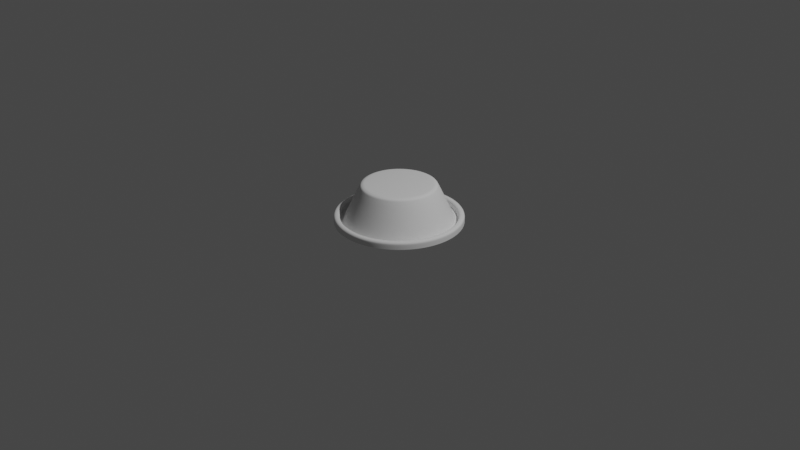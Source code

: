 # Source: fortnite-button-2.blend  (saved by Blender 2.83.20; exported with 4.5.12 LTS)
import bpy
from mathutils import Matrix  # noqa: F401  (used for matrix-valued properties, if any)

bpy.ops.wm.read_factory_settings(use_empty=True)
scene = bpy.context.scene
scene.name = 'Scene'

# ---- collections
col_collection = bpy.data.collections.new('Collection'); scene.collection.children.link(col_collection)

# ---- world
world_world = bpy.data.worlds.new('World'); scene.world = world_world
world_world.use_nodes = True; world_world.node_tree.nodes.clear()
_N = world_world.node_tree.nodes; _L = world_world.node_tree.links
n0 = _N.new('ShaderNodeOutputWorld'); n0.name = 'World Output'; n0.location = (300, 300)
n1 = _N.new('ShaderNodeBackground'); n1.name = 'Background'; n1.location = (10, 300)
n1.inputs[0].default_value = (0.05088, 0.05088, 0.05088, 1.0)
_L.new(n1.outputs[0], n0.inputs[0])
n0.is_active_output = True
world_world.color = (0.05088, 0.05088, 0.05088)
world_world.use_sun_shadow = False
world_world.sun_shadow_jitter_overblur = 0.0

# ---- cameras
cam_camera = bpy.data.cameras.new('Camera')
cam_camera.clip_end = 100.0
cam_camera.ortho_scale = 7.314

# ---- lights
light_light = bpy.data.lights.new('Light', 'POINT')
light_light.transmission_factor = 0.0
light_light.energy = 1000.0
light_light.shadow_soft_size = 0.1
light_light.shadow_maximum_resolution = 0.006
light_light.use_absolute_resolution = True

# ---- meshes
me_circle = bpy.data.meshes.new('Circle')
me_circle.from_pydata([(0.0, 0.6673, -0.008856), (-0.1302, 0.6544, -0.008856), (-0.2553, 0.6165, -0.008856), (-0.3707, 0.5548, -0.008856), (-0.4718, 0.4718, -0.008856), (-0.5548, 0.3707, -0.008856), (-0.6165, 0.2553, -0.008856), (-0.6544, 0.1302, -0.008856), (-0.6673, 5.038e-08, -0.008856), (-0.6544, -0.1302, -0.008856), (-0.6165, -0.2553, -0.008856), (-0.5548, -0.3707, -0.008856), (-0.4718, -0.4718, -0.008856), (-0.3707, -0.5548, -0.008856), (-0.2553, -0.6165, -0.008856), (-0.1302, -0.6544, -0.008856), (2.174e-07, -0.6673, -0.008856), (0.1302, -0.6544, -0.008856), (0.2553, -0.6165, -0.008856), (0.3707, -0.5548, -0.008856), (0.4718, -0.4718, -0.008856), (0.5548, -0.3707, -0.008856), (0.6165, -0.2553, -0.008856), (0.6544, -0.1302, -0.008856), (0.6673, 6.443e-07, -0.008856), (0.6544, 0.1302, -0.008856), (0.6165, 0.2553, -0.008856), (0.5548, 0.3707, -0.008856), (0.4718, 0.4718, -0.008856), (0.3707, 0.5548, -0.008856), (0.2553, 0.6165, -0.008856), (0.1302, 0.6544, -0.008856), (-7.563e-09, 0.6036, 0.0), (-0.1177, 0.592, 0.0), (-0.231, 0.5576, 0.0), (-0.3353, 0.5018, 0.0), (-0.4268, 0.4268, 0.0), (-0.5018, 0.3353, 0.0), (-0.5576, 0.231, 0.0), (-0.592, 0.1177, 0.0), (-0.6036, 6.372e-08, 0.0), (-0.592, -0.1177, 0.0), (-0.5576, -0.231, 0.0), (-0.5018, -0.3353, 0.0), (-0.4268, -0.4268, 0.0), (-0.3353, -0.5018, 0.0), (-0.231, -0.5576, 0.0), (-0.1177, -0.592, 0.0), (1.891e-07, -0.6036, 0.0), (0.1177, -0.592, 0.0), (0.231, -0.5576, 0.0), (0.3353, -0.5018, 0.0), (0.4268, -0.4268, 0.0), (0.5018, -0.3353, 0.0), (0.5576, -0.231, 0.0), (0.592, -0.1177, 0.0), (0.6036, 6.01e-07, 0.0), (0.592, 0.1178, 0.0), (0.5576, 0.231, 0.0), (0.5018, 0.3353, 0.0), (0.4268, 0.4268, 0.0), (0.3353, 0.5018, 0.0), (0.231, 0.5576, 0.0), (0.1177, 0.592, 0.0), (-1.168e-08, 0.5707, 0.0), (-0.1113, 0.5598, 0.0), (-0.2184, 0.5273, 0.0), (-0.3171, 0.4745, 0.0), (-0.4036, 0.4036, 0.0), (-0.4745, 0.3171, 0.0), (-0.5273, 0.2184, 0.0), (-0.5598, 0.1113, 0.0), (-0.5707, 7.161e-08, 0.0), (-0.5598, -0.1113, 0.0), (-0.5273, -0.2184, 0.0), (-0.4745, -0.3171, 0.0), (-0.4036, -0.4036, 0.0), (-0.3171, -0.4745, 0.0), (-0.2184, -0.5273, 0.0), (-0.1113, -0.5598, 0.0), (1.743e-07, -0.5707, 0.0), (0.1113, -0.5598, 0.0), (0.2184, -0.5273, 0.0), (0.3171, -0.4745, 0.0), (0.4036, -0.4036, 0.0), (0.4745, -0.3171, 0.0), (0.5273, -0.2184, 0.0), (0.5598, -0.1113, 0.0), (0.5707, 5.796e-07, 0.0), (0.5598, 0.1113, 0.0), (0.5273, 0.2184, 0.0), (0.4745, 0.3171, 0.0), (0.4036, 0.4036, 0.0), (0.3171, 0.4745, 0.0), (0.2184, 0.5273, 0.0), (0.1113, 0.5598, 0.0), (-7.352e-08, 2.108e-07, 0.395), (-3.298e-08, 0.3974, 0.3733), (-3.846e-08, 0.3462, 0.395), (-3.408e-08, 0.3879, 0.3816), (-3.548e-08, 0.3749, 0.3886), (-3.703e-08, 0.3603, 0.3933), (-0.06754, 0.3395, 0.395), (-0.07752, 0.3897, 0.3733), (-0.07028, 0.3533, 0.3933), (-0.07314, 0.3677, 0.3886), (-0.07568, 0.3805, 0.3816), (-0.1325, 0.3198, 0.395), (-0.1521, 0.3671, 0.3733), (-0.1379, 0.3328, 0.3933), (-0.1435, 0.3464, 0.3886), (-0.1485, 0.3584, 0.3816), (-0.1923, 0.2879, 0.395), (-0.2208, 0.3304, 0.3733), (-0.2001, 0.2995, 0.3933), (-0.2083, 0.3117, 0.3886), (-0.2155, 0.3226, 0.3816), (-0.2448, 0.2448, 0.395), (-0.281, 0.281, 0.3733), (-0.2547, 0.2547, 0.3933), (-0.2651, 0.2651, 0.3886), (-0.2743, 0.2743, 0.3816), (-0.2879, 0.1923, 0.395), (-0.3304, 0.2208, 0.3733), (-0.2995, 0.2001, 0.3933), (-0.3117, 0.2083, 0.3886), (-0.3226, 0.2155, 0.3816), (-0.3198, 0.1325, 0.395), (-0.3671, 0.1521, 0.3733), (-0.3328, 0.1379, 0.3933), (-0.3464, 0.1435, 0.3886), (-0.3584, 0.1485, 0.3816), (-0.3395, 0.06754, 0.395), (-0.3897, 0.07752, 0.3733), (-0.3533, 0.07028, 0.3933), (-0.3677, 0.07314, 0.3886), (-0.3805, 0.07568, 0.3816), (-0.3462, 1.274e-07, 0.395), (-0.3974, 1.151e-07, 0.3733), (-0.3603, 1.24e-07, 0.3933), (-0.3749, 1.205e-07, 0.3886), (-0.3879, 1.174e-07, 0.3816), (-0.3395, -0.06754, 0.395), (-0.3897, -0.07752, 0.3733), (-0.3533, -0.07028, 0.3933), (-0.3677, -0.07314, 0.3886), (-0.3805, -0.07568, 0.3816), (-0.3198, -0.1325, 0.395), (-0.3671, -0.1521, 0.3733), (-0.3328, -0.1379, 0.3933), (-0.3464, -0.1435, 0.3886), (-0.3584, -0.1485, 0.3816), (-0.2879, -0.1923, 0.395), (-0.3304, -0.2208, 0.3733), (-0.2995, -0.2001, 0.3933), (-0.3117, -0.2083, 0.3886), (-0.3226, -0.2155, 0.3816), (-0.2448, -0.2448, 0.395), (-0.281, -0.281, 0.3733), (-0.2547, -0.2547, 0.3933), (-0.2651, -0.2651, 0.3886), (-0.2743, -0.2743, 0.3816), (-0.1923, -0.2879, 0.395), (-0.2208, -0.3304, 0.3733), (-0.2001, -0.2995, 0.3933), (-0.2083, -0.3117, 0.3886), (-0.2155, -0.3226, 0.3816), (-0.1325, -0.3198, 0.395), (-0.1521, -0.3671, 0.3733), (-0.1379, -0.3328, 0.3933), (-0.1435, -0.3464, 0.3886), (-0.1485, -0.3584, 0.3816), (-0.06754, -0.3395, 0.395), (-0.07752, -0.3897, 0.3733), (-0.07028, -0.3533, 0.3933), (-0.07314, -0.3677, 0.3886), (-0.07568, -0.3805, 0.3816), (7.434e-08, -0.3462, 0.395), (9.65e-08, -0.3974, 0.3733), (8.037e-08, -0.3603, 0.3933), (8.669e-08, -0.3749, 0.3886), (9.233e-08, -0.3879, 0.3816), (0.06754, -0.3395, 0.395), (0.07752, -0.3897, 0.3733), (0.07028, -0.3533, 0.3933), (0.07314, -0.3677, 0.3886), (0.07568, -0.3805, 0.3816), (0.1325, -0.3198, 0.395), (0.1521, -0.3671, 0.3733), (0.1379, -0.3328, 0.3933), (0.1435, -0.3464, 0.3886), (0.1485, -0.3584, 0.3816), (0.1923, -0.2879, 0.395), (0.2208, -0.3304, 0.3733), (0.2001, -0.2995, 0.3933), (0.2083, -0.3117, 0.3886), (0.2155, -0.3226, 0.3816), (0.2448, -0.2448, 0.395), (0.281, -0.281, 0.3733), (0.2547, -0.2547, 0.3933), (0.2651, -0.2651, 0.3886), (0.2743, -0.2743, 0.3816), (0.2879, -0.1923, 0.395), (0.3304, -0.2208, 0.3733), (0.2995, -0.2001, 0.3933), (0.3117, -0.2083, 0.3886), (0.3226, -0.2155, 0.3816), (0.3198, -0.1325, 0.395), (0.3671, -0.1521, 0.3733), (0.3328, -0.1379, 0.3933), (0.3464, -0.1435, 0.3886), (0.3584, -0.1485, 0.3816), (0.3395, -0.06754, 0.395), (0.3897, -0.07752, 0.3733), (0.3533, -0.07028, 0.3933), (0.3677, -0.07314, 0.3886), (0.3805, -0.07568, 0.3816), (0.3462, 4.355e-07, 0.395), (0.3974, 4.688e-07, 0.3733), (0.3603, 4.447e-07, 0.3933), (0.3749, 4.542e-07, 0.3886), (0.3879, 4.627e-07, 0.3816), (0.3395, 0.06754, 0.395), (0.3897, 0.07752, 0.3733), (0.3533, 0.07028, 0.3933), (0.3677, 0.07314, 0.3886), (0.3805, 0.07568, 0.3816), (0.3198, 0.1325, 0.395), (0.3671, 0.1521, 0.3733), (0.3328, 0.1379, 0.3933), (0.3464, 0.1435, 0.3886), (0.3584, 0.1485, 0.3816), (0.2879, 0.1923, 0.395), (0.3304, 0.2208, 0.3733), (0.2995, 0.2001, 0.3933), (0.3117, 0.2083, 0.3886), (0.3226, 0.2155, 0.3816), (0.2448, 0.2448, 0.395), (0.281, 0.281, 0.3733), (0.2547, 0.2547, 0.3933), (0.2651, 0.2651, 0.3886), (0.2743, 0.2743, 0.3816), (0.1923, 0.2879, 0.395), (0.2208, 0.3304, 0.3733), (0.2001, 0.2995, 0.3933), (0.2083, 0.3117, 0.3886), (0.2155, 0.3226, 0.3816), (0.1325, 0.3198, 0.395), (0.1521, 0.3671, 0.3733), (0.1379, 0.3328, 0.3933), (0.1435, 0.3464, 0.3886), (0.1485, 0.3584, 0.3816), (0.06754, 0.3395, 0.395), (0.07752, 0.3897, 0.3733), (0.07028, 0.3533, 0.3933), (0.07314, 0.3677, 0.3886), (0.07568, 0.3805, 0.3816), (0.2553, 0.6165, 0.03911), (0.2454, 0.5925, 0.06493), (0.2546, 0.6146, 0.04899), (0.2524, 0.6094, 0.05736), (0.2492, 0.6017, 0.06296), (0.3707, 0.5548, 0.03911), (0.3563, 0.5332, 0.06493), (0.3696, 0.5532, 0.04899), (0.3665, 0.5485, 0.05736), (0.3618, 0.5415, 0.06296), (0.4718, 0.4718, 0.03911), (0.4535, 0.4535, 0.06493), (0.4704, 0.4704, 0.04899), (0.4664, 0.4665, 0.05736), (0.4605, 0.4605, 0.06296), (0.5548, 0.3707, 0.03911), (0.5332, 0.3563, 0.06493), (0.5532, 0.3696, 0.04899), (0.5485, 0.3665, 0.05736), (0.5415, 0.3618, 0.06296), (0.6165, 0.2553, 0.03911), (0.5925, 0.2454, 0.06493), (0.6146, 0.2546, 0.04899), (0.6094, 0.2524, 0.05736), (0.6017, 0.2492, 0.06296), (0.6544, 0.1302, 0.03911), (0.629, 0.1251, 0.06493), (0.6525, 0.1298, 0.04899), (0.647, 0.1287, 0.05736), (0.6387, 0.1271, 0.06296), (0.6673, 6.443e-07, 0.03911), (0.6413, 6.266e-07, 0.06493), (0.6653, 6.429e-07, 0.04899), (0.6597, 6.391e-07, 0.05736), (0.6512, 6.334e-07, 0.06296), (0.6544, -0.1302, 0.03911), (0.629, -0.1251, 0.06493), (0.6525, -0.1298, 0.04899), (0.647, -0.1287, 0.05736), (0.6387, -0.1271, 0.06296), (0.6165, -0.2553, 0.03911), (0.5925, -0.2454, 0.06493), (0.6146, -0.2546, 0.04899), (0.6094, -0.2524, 0.05736), (0.6017, -0.2492, 0.06296), (0.5548, -0.3707, 0.03911), (0.5332, -0.3563, 0.06493), (0.5532, -0.3696, 0.04899), (0.5485, -0.3665, 0.05736), (0.5415, -0.3618, 0.06296), (0.4718, -0.4718, 0.03911), (0.4535, -0.4535, 0.06493), (0.4704, -0.4704, 0.04899), (0.4664, -0.4664, 0.05736), (0.4605, -0.4605, 0.06296), (0.3707, -0.5548, 0.03911), (0.3563, -0.5332, 0.06493), (0.3696, -0.5532, 0.04899), (0.3665, -0.5485, 0.05736), (0.3618, -0.5415, 0.06296), (0.2553, -0.6165, 0.03911), (0.2454, -0.5925, 0.06493), (0.2546, -0.6146, 0.04899), (0.2524, -0.6094, 0.05736), (0.2492, -0.6017, 0.06296), (0.1302, -0.6544, 0.03911), (0.1251, -0.629, 0.06493), (0.1298, -0.6525, 0.04899), (0.1287, -0.647, 0.05736), (0.1271, -0.6387, 0.06296), (2.174e-07, -0.6673, 0.03911), (2.059e-07, -0.6413, 0.06493), (2.165e-07, -0.6653, 0.04899), (2.14e-07, -0.6597, 0.05736), (2.103e-07, -0.6512, 0.06296), (-0.1302, -0.6544, 0.03911), (-0.1251, -0.629, 0.06493), (-0.1298, -0.6525, 0.04899), (-0.1287, -0.647, 0.05736), (-0.1271, -0.6387, 0.06296), (-0.2553, -0.6165, 0.03911), (-0.2454, -0.5925, 0.06493), (-0.2546, -0.6146, 0.04899), (-0.2524, -0.6094, 0.05736), (-0.2492, -0.6017, 0.06296), (-0.3707, -0.5548, 0.03911), (-0.3563, -0.5332, 0.06493), (-0.3696, -0.5532, 0.04899), (-0.3665, -0.5485, 0.05736), (-0.3618, -0.5415, 0.06296), (-0.4718, -0.4718, 0.03911), (-0.4535, -0.4535, 0.06493), (-0.4704, -0.4704, 0.04899), (-0.4664, -0.4664, 0.05736), (-0.4605, -0.4605, 0.06296), (-0.5548, -0.3707, 0.03911), (-0.5332, -0.3563, 0.06493), (-0.5532, -0.3696, 0.04899), (-0.5485, -0.3665, 0.05736), (-0.5415, -0.3618, 0.06296), (-0.6165, -0.2553, 0.03911), (-0.5925, -0.2454, 0.06493), (-0.6146, -0.2546, 0.04899), (-0.6094, -0.2524, 0.05736), (-0.6017, -0.2492, 0.06296), (-0.6544, -0.1302, 0.03911), (-0.629, -0.1251, 0.06493), (-0.6525, -0.1298, 0.04899), (-0.647, -0.1287, 0.05736), (-0.6387, -0.1271, 0.06296), (-0.6673, 5.038e-08, 0.03911), (-0.6413, 5.581e-08, 0.06493), (-0.6653, 5.08e-08, 0.04899), (-0.6597, 5.197e-08, 0.05736), (-0.6512, 5.375e-08, 0.06296), (-0.6544, 0.1302, 0.03911), (-0.629, 0.1251, 0.06493), (-0.6525, 0.1298, 0.04899), (-0.647, 0.1287, 0.05736), (-0.6387, 0.1271, 0.06296), (-0.6165, 0.2553, 0.03911), (-0.5925, 0.2454, 0.06493), (-0.6146, 0.2546, 0.04899), (-0.6094, 0.2524, 0.05736), (-0.6017, 0.2492, 0.06296), (-0.5548, 0.3707, 0.03911), (-0.5332, 0.3563, 0.06493), (-0.5532, 0.3696, 0.04899), (-0.5485, 0.3665, 0.05736), (-0.5415, 0.3618, 0.06296), (-0.4718, 0.4718, 0.03911), (-0.4535, 0.4535, 0.06493), (-0.4704, 0.4704, 0.04899), (-0.4664, 0.4664, 0.05736), (-0.4605, 0.4605, 0.06296), (-0.3707, 0.5548, 0.03911), (-0.3563, 0.5332, 0.06493), (-0.3696, 0.5532, 0.04899), (-0.3665, 0.5485, 0.05736), (-0.3618, 0.5415, 0.06296), (-0.2553, 0.6165, 0.03911), (-0.2454, 0.5925, 0.06493), (-0.2546, 0.6146, 0.04899), (-0.2524, 0.6094, 0.05736), (-0.2492, 0.6017, 0.06296), (-3.081e-09, 0.6413, 0.06493), (0.0, 0.6673, 0.03911), (-1.903e-09, 0.6512, 0.06296), (-9.127e-10, 0.6597, 0.05736), (-2.33e-10, 0.6653, 0.04899), (-0.1302, 0.6544, 0.03911), (-0.1251, 0.629, 0.06493), (-0.1298, 0.6525, 0.04899), (-0.1287, 0.647, 0.05736), (-0.1271, 0.6387, 0.06296), (0.1302, 0.6544, 0.03911), (0.1251, 0.629, 0.06493), (0.1298, 0.6525, 0.04899), (0.1287, 0.647, 0.05736), (0.1271, 0.6387, 0.06296), (-0.1228, 0.6174, 0.06493), (-0.1177, 0.592, 0.03911), (-0.1209, 0.6077, 0.06296), (-0.1192, 0.5994, 0.05736), (-0.1181, 0.5939, 0.04899), (-4.483e-09, 0.6295, 0.06493), (-7.563e-09, 0.6036, 0.03911), (-5.651e-09, 0.6196, 0.06296), (-6.661e-09, 0.6112, 0.05736), (-7.321e-09, 0.6055, 0.04899), (-0.2409, 0.5816, 0.06493), (-0.231, 0.5576, 0.03911), (-0.2371, 0.5724, 0.06296), (-0.2339, 0.5646, 0.05736), (-0.2317, 0.5594, 0.04899), (-0.3497, 0.5234, 0.06493), (-0.3353, 0.5018, 0.03911), (-0.3442, 0.5152, 0.06296), (-0.3395, 0.5082, 0.05736), (-0.3364, 0.5035, 0.04899), (-0.4451, 0.4451, 0.06493), (-0.4268, 0.4268, 0.03911), (-0.4381, 0.4381, 0.06296), (-0.4322, 0.4322, 0.05736), (-0.4282, 0.4282, 0.04899), (-0.5234, 0.3497, 0.06493), (-0.5018, 0.3353, 0.03911), (-0.5152, 0.3442, 0.06296), (-0.5082, 0.3395, 0.05736), (-0.5035, 0.3364, 0.04899), (-0.5816, 0.2409, 0.06493), (-0.5576, 0.231, 0.03911), (-0.5724, 0.2371, 0.06296), (-0.5646, 0.2339, 0.05736), (-0.5594, 0.2317, 0.04899), (-0.6174, 0.1228, 0.06493), (-0.592, 0.1177, 0.03911), (-0.6077, 0.1209, 0.06296), (-0.5994, 0.1192, 0.05736), (-0.5939, 0.1181, 0.04899), (-0.6295, 5.828e-08, 0.06493), (-0.6036, 6.372e-08, 0.03911), (-0.6196, 6.036e-08, 0.06296), (-0.6112, 6.212e-08, 0.05736), (-0.6055, 6.331e-08, 0.04899), (-0.6174, -0.1228, 0.06493), (-0.592, -0.1177, 0.03911), (-0.6077, -0.1209, 0.06296), (-0.5994, -0.1192, 0.05736), (-0.5939, -0.1181, 0.04899), (-0.5816, -0.2409, 0.06493), (-0.5576, -0.231, 0.03911), (-0.5724, -0.2371, 0.06296), (-0.5646, -0.2339, 0.05736), (-0.5594, -0.2317, 0.04899), (-0.5234, -0.3497, 0.06493), (-0.5018, -0.3353, 0.03911), (-0.5152, -0.3442, 0.06296), (-0.5082, -0.3395, 0.05736), (-0.5035, -0.3364, 0.04899), (-0.4451, -0.4451, 0.06493), (-0.4268, -0.4268, 0.03911), (-0.4381, -0.4381, 0.06296), (-0.4322, -0.4322, 0.05736), (-0.4282, -0.4282, 0.04899), (-0.3497, -0.5234, 0.06493), (-0.3353, -0.5018, 0.03911), (-0.3442, -0.5152, 0.06296), (-0.3395, -0.5082, 0.05736), (-0.3364, -0.5035, 0.04899), (-0.2409, -0.5816, 0.06493), (-0.231, -0.5576, 0.03911), (-0.2371, -0.5724, 0.06296), (-0.2339, -0.5646, 0.05736), (-0.2317, -0.5594, 0.04899), (-0.1228, -0.6174, 0.06493), (-0.1177, -0.592, 0.03911), (-0.1209, -0.6077, 0.06296), (-0.1192, -0.5994, 0.05736), (-0.1181, -0.5939, 0.04899), (2.006e-07, -0.6295, 0.06493), (1.891e-07, -0.6036, 0.03911), (1.962e-07, -0.6196, 0.06296), (1.925e-07, -0.6112, 0.05736), (1.9e-07, -0.6055, 0.04899), (0.1228, -0.6174, 0.06493), (0.1177, -0.592, 0.03911), (0.1209, -0.6077, 0.06296), (0.1192, -0.5994, 0.05736), (0.1181, -0.5939, 0.04899), (0.2409, -0.5816, 0.06493), (0.231, -0.5576, 0.03911), (0.2371, -0.5724, 0.06296), (0.2339, -0.5646, 0.05736), (0.2317, -0.5594, 0.04899), (0.3497, -0.5234, 0.06493), (0.3353, -0.5018, 0.03911), (0.3442, -0.5152, 0.06296), (0.3395, -0.5082, 0.05736), (0.3364, -0.5035, 0.04899), (0.4451, -0.4451, 0.06493), (0.4268, -0.4268, 0.03911), (0.4381, -0.4381, 0.06296), (0.4322, -0.4322, 0.05736), (0.4282, -0.4282, 0.04899), (0.5234, -0.3497, 0.06493), (0.5018, -0.3353, 0.03911), (0.5152, -0.3442, 0.06296), (0.5082, -0.3395, 0.05736), (0.5035, -0.3364, 0.04899), (0.5816, -0.2409, 0.06493), (0.5576, -0.231, 0.03911), (0.5724, -0.2371, 0.06296), (0.5646, -0.2339, 0.05736), (0.5594, -0.2317, 0.04899), (0.6174, -0.1228, 0.06493), (0.592, -0.1177, 0.03911), (0.6077, -0.1209, 0.06296), (0.5994, -0.1192, 0.05736), (0.5939, -0.1181, 0.04899), (0.6295, 6.186e-07, 0.06493), (0.6036, 6.01e-07, 0.03911), (0.6196, 6.119e-07, 0.06296), (0.6112, 6.061e-07, 0.05736), (0.6055, 6.023e-07, 0.04899), (0.6174, 0.1228, 0.06493), (0.592, 0.1178, 0.03911), (0.6077, 0.1209, 0.06296), (0.5994, 0.1192, 0.05736), (0.5939, 0.1181, 0.04899), (0.5816, 0.2409, 0.06493), (0.5576, 0.231, 0.03911), (0.5724, 0.2371, 0.06296), (0.5646, 0.2339, 0.05736), (0.5594, 0.2317, 0.04899), (0.5234, 0.3497, 0.06493), (0.5018, 0.3353, 0.03911), (0.5152, 0.3442, 0.06296), (0.5082, 0.3395, 0.05736), (0.5035, 0.3364, 0.04899), (0.4451, 0.4451, 0.06493), (0.4268, 0.4268, 0.03911), (0.4381, 0.4381, 0.06296), (0.4322, 0.4322, 0.05736), (0.4282, 0.4282, 0.04899), (0.3497, 0.5234, 0.06493), (0.3353, 0.5018, 0.03911), (0.3442, 0.5152, 0.06296), (0.3395, 0.5082, 0.05736), (0.3364, 0.5035, 0.04899), (0.2409, 0.5816, 0.06493), (0.231, 0.5576, 0.03911), (0.2371, 0.5724, 0.06296), (0.2339, 0.5646, 0.05736), (0.2317, 0.5594, 0.04899), (0.1177, 0.592, 0.03911), (0.1228, 0.6174, 0.06493), (0.1181, 0.5939, 0.04899), (0.1192, 0.5994, 0.05736), (0.1209, 0.6077, 0.06296), (-0.1177, 0.592, 0.007333), (-0.231, 0.5576, 0.007333), (-7.563e-09, 0.6036, 0.007333), (0.1177, 0.592, 0.007333), (-0.3353, 0.5018, 0.007333), (-0.4268, 0.4268, 0.007333), (-0.5018, 0.3353, 0.007333), (-0.5576, 0.231, 0.007333), (-0.592, 0.1177, 0.007333), (-0.6036, 6.372e-08, 0.007333), (-0.592, -0.1177, 0.007333), (-0.5576, -0.231, 0.007333), (-0.5018, -0.3353, 0.007333), (-0.4268, -0.4268, 0.007333), (-0.3353, -0.5018, 0.007333), (-0.231, -0.5576, 0.007333), (-0.1177, -0.592, 0.007333), (1.891e-07, -0.6036, 0.007333), (0.1177, -0.592, 0.007333), (0.231, -0.5576, 0.007333), (0.3353, -0.5018, 0.007333), (0.4268, -0.4268, 0.007333), (0.5018, -0.3353, 0.007333), (0.5576, -0.231, 0.007333), (0.592, -0.1177, 0.007333), (0.6036, 6.01e-07, 0.007333), (0.592, 0.1178, 0.007333), (0.5576, 0.231, 0.007333), (0.5018, 0.3353, 0.007333), (0.4268, 0.4268, 0.007333), (0.3353, 0.5018, 0.007333), (0.231, 0.5576, 0.007333), (0.4977, -0.3326, 0.0), (0.553, -0.2291, 0.0), (-0.5986, 6.491e-08, 0.0), (-0.5871, -0.1168, 0.0), (0.5871, -0.1168, 0.0), (-0.553, -0.2291, 0.0), (0.5986, 5.977e-07, 0.0), (-0.4977, -0.3326, 0.0), (0.5871, 0.1168, 0.0), (-0.4233, -0.4233, 0.0), (0.553, 0.2291, 0.0), (-0.3326, -0.4977, 0.0), (0.4977, 0.3326, 0.0), (-0.2291, -0.553, 0.0), (-8.184e-09, 0.5986, 0.0), (-0.1168, 0.5871, 0.0), (0.4233, 0.4233, 0.0), (-0.1168, -0.5871, 0.0), (-0.2291, 0.553, 0.0), (0.3326, 0.4977, 0.0), (1.869e-07, -0.5986, 0.0), (-0.3326, 0.4977, 0.0), (0.2291, 0.553, 0.0), (0.1168, -0.5871, 0.0), (-0.4233, 0.4233, 0.0), (0.1168, 0.5871, 0.0), (0.2291, -0.553, 0.0), (-0.4977, 0.3326, 0.0), (0.3326, -0.4977, 0.0), (-0.553, 0.2291, 0.0), (0.4233, -0.4233, 0.0), (-0.5871, 0.1168, 0.0), (-0.1102, 0.5542, 0.01211), (-1.237e-08, 0.5651, 0.01211), (0.1102, 0.5542, 0.01211), (-0.2163, 0.5221, 0.01211), (-0.314, 0.4699, 0.01211), (-0.3996, 0.3996, 0.01211), (-0.4699, 0.314, 0.01211), (-0.5221, 0.2163, 0.01211), (-0.5542, 0.1102, 0.01211), (-0.5651, 7.303e-08, 0.01211), (-0.5542, -0.1102, 0.01211), (-0.5221, -0.2163, 0.01211), (-0.4699, -0.3139, 0.01211), (-0.3996, -0.3996, 0.01211), (-0.314, -0.4699, 0.01211), (-0.2163, -0.5221, 0.01211), (-0.1102, -0.5542, 0.01211), (1.718e-07, -0.5651, 0.01211), (0.1102, -0.5542, 0.01211), (0.2163, -0.5221, 0.01211), (0.314, -0.4699, 0.01211), (0.3996, -0.3996, 0.01211), (0.4699, -0.3139, 0.01211), (0.5221, -0.2163, 0.01211), (0.5542, -0.1102, 0.01211), (0.5651, 5.76e-07, 0.01211), (0.5542, 0.1102, 0.01211), (0.5221, 0.2163, 0.01211), (0.4699, 0.314, 0.01211), (0.3996, 0.3996, 0.01211), (0.3139, 0.4699, 0.01211), (0.2163, 0.5221, 0.01211)], [], [(602, 538, 543, 603), (2, 397, 407, 1), (28, 267, 272, 27), (601, 533, 538, 602), (398, 427, 417, 408), (268, 557, 552, 273), (600, 528, 533, 601), (408, 417, 422, 402), (273, 552, 547, 278), (599, 523, 528, 600), (278, 547, 542, 283), (598, 518, 523, 599), (283, 542, 537, 288), (597, 513, 518, 598), (288, 537, 532, 293), (596, 508, 513, 597), (293, 532, 527, 298), (595, 503, 508, 596), (298, 527, 522, 303), (594, 498, 503, 595), (303, 522, 517, 308), (593, 493, 498, 594), (308, 517, 512, 313), (592, 488, 493, 593), (313, 512, 507, 318), (591, 483, 488, 592), (318, 507, 502, 323), (590, 478, 483, 591), (323, 502, 497, 328), (589, 473, 478, 590), (328, 497, 492, 333), (588, 468, 473, 589), (610, 86, 85, 609), (612, 73, 72, 611), (613, 87, 86, 610), (614, 74, 73, 612), (615, 88, 87, 613), (616, 75, 74, 614), (617, 89, 88, 615), (618, 76, 75, 616), (619, 90, 89, 617), (620, 77, 76, 618), (621, 91, 90, 619), (622, 78, 77, 620), (624, 65, 64, 623), (625, 92, 91, 621), (626, 79, 78, 622), (627, 66, 65, 624), (628, 93, 92, 625), (629, 80, 79, 626), (630, 67, 66, 627), (631, 94, 93, 628), (632, 81, 80, 629), (633, 68, 67, 630), (634, 95, 94, 631), (635, 82, 81, 632), (636, 69, 68, 633), (623, 64, 95, 634), (637, 83, 82, 635), (638, 70, 69, 636), (639, 84, 83, 637), (640, 71, 70, 638), (609, 85, 84, 639), (611, 72, 71, 640), (227, 96, 222), (162, 96, 157), (232, 96, 227), (167, 96, 162), (237, 96, 232), (172, 96, 167), (98, 96, 252), (242, 96, 237), (177, 96, 172), (112, 96, 107), (247, 96, 242), (182, 96, 177), (117, 96, 112), (252, 96, 247), (187, 96, 182), (122, 96, 117), (31, 412, 257, 30), (192, 96, 187), (127, 96, 122), (107, 96, 102), (197, 96, 192), (132, 96, 127), (202, 96, 197), (137, 96, 132), (207, 96, 202), (142, 96, 137), (212, 96, 207), (147, 96, 142), (217, 96, 212), (152, 96, 147), (222, 96, 217), (157, 96, 152), (641, 103, 97, 642), (670, 238, 233, 669), (657, 173, 168, 656), (644, 108, 103, 641), (671, 243, 238, 670), (658, 178, 173, 657), (645, 113, 108, 644), (672, 248, 243, 671), (659, 183, 178, 658), (646, 118, 113, 645), (643, 253, 248, 672), (660, 188, 183, 659), (647, 123, 118, 646), (642, 97, 253, 643), (661, 193, 188, 660), (648, 128, 123, 647), (662, 198, 193, 661), (649, 133, 128, 648), (663, 203, 198, 662), (650, 138, 133, 649), (664, 208, 203, 663), (651, 143, 138, 650), (665, 213, 208, 664), (652, 148, 143, 651), (666, 218, 213, 665), (653, 153, 148, 652), (667, 223, 218, 666), (654, 158, 153, 653), (668, 228, 223, 667), (655, 163, 158, 654), (669, 233, 228, 668), (656, 168, 163, 655), (26, 277, 282, 25), (13, 342, 347, 12), (577, 418, 428, 578), (27, 272, 277, 26), (14, 337, 342, 13), (0, 403, 412, 31), (29, 262, 267, 28), (15, 332, 337, 14), (3, 392, 397, 2), (413, 573, 567, 258), (16, 327, 332, 15), (393, 432, 427, 398), (30, 257, 262, 29), (17, 322, 327, 16), (4, 387, 392, 3), (1, 407, 403, 0), (18, 317, 322, 17), (5, 382, 387, 4), (19, 312, 317, 18), (6, 377, 382, 5), (20, 307, 312, 19), (7, 372, 377, 6), (21, 302, 307, 20), (8, 367, 372, 7), (22, 297, 302, 21), (9, 362, 367, 8), (23, 292, 297, 22), (10, 357, 362, 9), (24, 287, 292, 23), (11, 352, 357, 10), (25, 282, 287, 24), (12, 347, 352, 11), (263, 562, 557, 268), (388, 437, 432, 393), (603, 543, 548, 604), (258, 567, 562, 263), (383, 442, 437, 388), (604, 548, 553, 605), (402, 422, 573, 413), (378, 447, 442, 383), (605, 553, 558, 606), (580, 572, 423, 579), (373, 452, 447, 378), (606, 558, 563, 607), (579, 423, 418, 577), (368, 457, 452, 373), (607, 563, 568, 608), (581, 433, 438, 582), (363, 462, 457, 368), (608, 568, 572, 580), (582, 438, 443, 583), (358, 467, 462, 363), (583, 443, 448, 584), (353, 472, 467, 358), (578, 428, 433, 581), (584, 448, 453, 585), (348, 477, 472, 353), (585, 453, 458, 586), (343, 482, 477, 348), (586, 458, 463, 587), (338, 487, 482, 343), (587, 463, 468, 588), (333, 492, 487, 338), (103, 106, 99, 97), (106, 105, 100, 99), (105, 104, 101, 100), (104, 102, 98, 101), (108, 111, 106, 103), (111, 110, 105, 106), (110, 109, 104, 105), (109, 107, 102, 104), (113, 116, 111, 108), (116, 115, 110, 111), (115, 114, 109, 110), (114, 112, 107, 109), (118, 121, 116, 113), (121, 120, 115, 116), (120, 119, 114, 115), (119, 117, 112, 114), (123, 126, 121, 118), (126, 125, 120, 121), (125, 124, 119, 120), (124, 122, 117, 119), (128, 131, 126, 123), (131, 130, 125, 126), (130, 129, 124, 125), (129, 127, 122, 124), (133, 136, 131, 128), (136, 135, 130, 131), (135, 134, 129, 130), (134, 132, 127, 129), (138, 141, 136, 133), (141, 140, 135, 136), (140, 139, 134, 135), (139, 137, 132, 134), (143, 146, 141, 138), (146, 145, 140, 141), (145, 144, 139, 140), (144, 142, 137, 139), (148, 151, 146, 143), (151, 150, 145, 146), (150, 149, 144, 145), (149, 147, 142, 144), (153, 156, 151, 148), (156, 155, 150, 151), (155, 154, 149, 150), (154, 152, 147, 149), (158, 161, 156, 153), (161, 160, 155, 156), (160, 159, 154, 155), (159, 157, 152, 154), (163, 166, 161, 158), (166, 165, 160, 161), (165, 164, 159, 160), (164, 162, 157, 159), (168, 171, 166, 163), (171, 170, 165, 166), (170, 169, 164, 165), (169, 167, 162, 164), (173, 176, 171, 168), (176, 175, 170, 171), (175, 174, 169, 170), (174, 172, 167, 169), (178, 181, 176, 173), (181, 180, 175, 176), (180, 179, 174, 175), (179, 177, 172, 174), (183, 186, 181, 178), (186, 185, 180, 181), (185, 184, 179, 180), (184, 182, 177, 179), (188, 191, 186, 183), (191, 190, 185, 186), (190, 189, 184, 185), (189, 187, 182, 184), (193, 196, 191, 188), (196, 195, 190, 191), (195, 194, 189, 190), (194, 192, 187, 189), (198, 201, 196, 193), (201, 200, 195, 196), (200, 199, 194, 195), (199, 197, 192, 194), (203, 206, 201, 198), (206, 205, 200, 201), (205, 204, 199, 200), (204, 202, 197, 199), (208, 211, 206, 203), (211, 210, 205, 206), (210, 209, 204, 205), (209, 207, 202, 204), (213, 216, 211, 208), (216, 215, 210, 211), (215, 214, 209, 210), (214, 212, 207, 209), (218, 221, 216, 213), (221, 220, 215, 216), (220, 219, 214, 215), (219, 217, 212, 214), (223, 226, 221, 218), (226, 225, 220, 221), (225, 224, 219, 220), (224, 222, 217, 219), (228, 231, 226, 223), (231, 230, 225, 226), (230, 229, 224, 225), (229, 227, 222, 224), (233, 236, 231, 228), (236, 235, 230, 231), (235, 234, 229, 230), (234, 232, 227, 229), (238, 241, 236, 233), (241, 240, 235, 236), (240, 239, 234, 235), (239, 237, 232, 234), (243, 246, 241, 238), (246, 245, 240, 241), (245, 244, 239, 240), (244, 242, 237, 239), (248, 251, 246, 243), (251, 250, 245, 246), (250, 249, 244, 245), (249, 247, 242, 244), (253, 256, 251, 248), (256, 255, 250, 251), (255, 254, 249, 250), (254, 252, 247, 249), (97, 99, 256, 253), (99, 100, 255, 256), (100, 101, 254, 255), (101, 98, 252, 254), (573, 576, 569, 567), (576, 575, 570, 569), (575, 574, 571, 570), (574, 572, 568, 571), (567, 569, 564, 562), (569, 570, 565, 564), (570, 571, 566, 565), (571, 568, 563, 566), (562, 564, 559, 557), (564, 565, 560, 559), (565, 566, 561, 560), (566, 563, 558, 561), (557, 559, 554, 552), (559, 560, 555, 554), (560, 561, 556, 555), (561, 558, 553, 556), (552, 554, 549, 547), (554, 555, 550, 549), (555, 556, 551, 550), (556, 553, 548, 551), (547, 549, 544, 542), (549, 550, 545, 544), (550, 551, 546, 545), (551, 548, 543, 546), (542, 544, 539, 537), (544, 545, 540, 539), (545, 546, 541, 540), (546, 543, 538, 541), (537, 539, 534, 532), (539, 540, 535, 534), (540, 541, 536, 535), (541, 538, 533, 536), (532, 534, 529, 527), (534, 535, 530, 529), (535, 536, 531, 530), (536, 533, 528, 531), (527, 529, 524, 522), (529, 530, 525, 524), (530, 531, 526, 525), (531, 528, 523, 526), (522, 524, 519, 517), (524, 525, 520, 519), (525, 526, 521, 520), (526, 523, 518, 521), (517, 519, 514, 512), (519, 520, 515, 514), (520, 521, 516, 515), (521, 518, 513, 516), (512, 514, 509, 507), (514, 515, 510, 509), (515, 516, 511, 510), (516, 513, 508, 511), (507, 509, 504, 502), (509, 510, 505, 504), (510, 511, 506, 505), (511, 508, 503, 506), (502, 504, 499, 497), (504, 505, 500, 499), (505, 506, 501, 500), (506, 503, 498, 501), (497, 499, 494, 492), (499, 500, 495, 494), (500, 501, 496, 495), (501, 498, 493, 496), (492, 494, 489, 487), (494, 495, 490, 489), (495, 496, 491, 490), (496, 493, 488, 491), (487, 489, 484, 482), (489, 490, 485, 484), (490, 491, 486, 485), (491, 488, 483, 486), (482, 484, 479, 477), (484, 485, 480, 479), (485, 486, 481, 480), (486, 483, 478, 481), (477, 479, 474, 472), (479, 480, 475, 474), (480, 481, 476, 475), (481, 478, 473, 476), (472, 474, 469, 467), (474, 475, 470, 469), (475, 476, 471, 470), (476, 473, 468, 471), (467, 469, 464, 462), (469, 470, 465, 464), (470, 471, 466, 465), (471, 468, 463, 466), (462, 464, 459, 457), (464, 465, 460, 459), (465, 466, 461, 460), (466, 463, 458, 461), (457, 459, 454, 452), (459, 460, 455, 454), (460, 461, 456, 455), (461, 458, 453, 456), (452, 454, 449, 447), (454, 455, 450, 449), (455, 456, 451, 450), (456, 453, 448, 451), (447, 449, 444, 442), (449, 450, 445, 444), (450, 451, 446, 445), (451, 448, 443, 446), (442, 444, 439, 437), (444, 445, 440, 439), (445, 446, 441, 440), (446, 443, 438, 441), (437, 439, 434, 432), (439, 440, 435, 434), (440, 441, 436, 435), (441, 438, 433, 436), (432, 434, 429, 427), (434, 435, 430, 429), (435, 436, 431, 430), (436, 433, 428, 431), (427, 429, 419, 417), (429, 430, 420, 419), (430, 431, 421, 420), (431, 428, 418, 421), (417, 419, 424, 422), (419, 420, 425, 424), (420, 421, 426, 425), (421, 418, 423, 426), (403, 406, 414, 412), (406, 405, 415, 414), (405, 404, 416, 415), (404, 402, 413, 416), (412, 414, 259, 257), (414, 415, 260, 259), (415, 416, 261, 260), (416, 413, 258, 261), (257, 259, 264, 262), (259, 260, 265, 264), (260, 261, 266, 265), (261, 258, 263, 266), (262, 264, 269, 267), (264, 265, 270, 269), (265, 266, 271, 270), (266, 263, 268, 271), (267, 269, 274, 272), (269, 270, 275, 274), (270, 271, 276, 275), (271, 268, 273, 276), (272, 274, 279, 277), (274, 275, 280, 279), (275, 276, 281, 280), (276, 273, 278, 281), (277, 279, 284, 282), (279, 280, 285, 284), (280, 281, 286, 285), (281, 278, 283, 286), (282, 284, 289, 287), (284, 285, 290, 289), (285, 286, 291, 290), (286, 283, 288, 291), (287, 289, 294, 292), (289, 290, 295, 294), (290, 291, 296, 295), (291, 288, 293, 296), (292, 294, 299, 297), (294, 295, 300, 299), (295, 296, 301, 300), (296, 293, 298, 301), (297, 299, 304, 302), (299, 300, 305, 304), (300, 301, 306, 305), (301, 298, 303, 306), (302, 304, 309, 307), (304, 305, 310, 309), (305, 306, 311, 310), (306, 303, 308, 311), (307, 309, 314, 312), (309, 310, 315, 314), (310, 311, 316, 315), (311, 308, 313, 316), (312, 314, 319, 317), (314, 315, 320, 319), (315, 316, 321, 320), (316, 313, 318, 321), (317, 319, 324, 322), (319, 320, 325, 324), (320, 321, 326, 325), (321, 318, 323, 326), (322, 324, 329, 327), (324, 325, 330, 329), (325, 326, 331, 330), (326, 323, 328, 331), (327, 329, 334, 332), (329, 330, 335, 334), (330, 331, 336, 335), (331, 328, 333, 336), (332, 334, 339, 337), (334, 335, 340, 339), (335, 336, 341, 340), (336, 333, 338, 341), (337, 339, 344, 342), (339, 340, 345, 344), (340, 341, 346, 345), (341, 338, 343, 346), (342, 344, 349, 347), (344, 345, 350, 349), (345, 346, 351, 350), (346, 343, 348, 351), (347, 349, 354, 352), (349, 350, 355, 354), (350, 351, 356, 355), (351, 348, 353, 356), (352, 354, 359, 357), (354, 355, 360, 359), (355, 356, 361, 360), (356, 353, 358, 361), (357, 359, 364, 362), (359, 360, 365, 364), (360, 361, 366, 365), (361, 358, 363, 366), (362, 364, 369, 367), (364, 365, 370, 369), (365, 366, 371, 370), (366, 363, 368, 371), (367, 369, 374, 372), (369, 370, 375, 374), (370, 371, 376, 375), (371, 368, 373, 376), (372, 374, 379, 377), (374, 375, 380, 379), (375, 376, 381, 380), (376, 373, 378, 381), (377, 379, 384, 382), (379, 380, 385, 384), (380, 381, 386, 385), (381, 378, 383, 386), (382, 384, 389, 387), (384, 385, 390, 389), (385, 386, 391, 390), (386, 383, 388, 391), (387, 389, 394, 392), (389, 390, 395, 394), (390, 391, 396, 395), (391, 388, 393, 396), (392, 394, 399, 397), (394, 395, 400, 399), (395, 396, 401, 400), (396, 393, 398, 401), (397, 399, 409, 407), (399, 400, 410, 409), (400, 401, 411, 410), (401, 398, 408, 411), (407, 409, 406, 403), (409, 410, 405, 406), (410, 411, 404, 405), (411, 408, 402, 404), (422, 424, 576, 573), (424, 425, 575, 576), (425, 426, 574, 575), (426, 423, 572, 574), (102, 96, 98), (41, 587, 588, 42), (40, 586, 587, 41), (39, 585, 586, 40), (38, 584, 585, 39), (34, 578, 581, 35), (37, 583, 584, 38), (36, 582, 583, 37), (62, 608, 580, 63), (35, 581, 582, 36), (61, 607, 608, 62), (32, 579, 577, 33), (60, 606, 607, 61), (63, 580, 579, 32), (59, 605, 606, 60), (58, 604, 605, 59), (57, 603, 604, 58), (33, 577, 578, 34), (42, 588, 589, 43), (43, 589, 590, 44), (44, 590, 591, 45), (45, 591, 592, 46), (46, 592, 593, 47), (47, 593, 594, 48), (48, 594, 595, 49), (49, 595, 596, 50), (50, 596, 597, 51), (51, 597, 598, 52), (52, 598, 599, 53), (53, 599, 600, 54), (54, 600, 601, 55), (55, 601, 602, 56), (56, 602, 603, 57), (40, 611, 640, 39), (53, 609, 639, 52), (39, 640, 638, 38), (52, 639, 637, 51), (38, 638, 636, 37), (51, 637, 635, 50), (32, 623, 634, 63), (37, 636, 633, 36), (50, 635, 632, 49), (63, 634, 631, 62), (36, 633, 630, 35), (49, 632, 629, 48), (62, 631, 628, 61), (35, 630, 627, 34), (48, 629, 626, 47), (61, 628, 625, 60), (34, 627, 624, 33), (47, 626, 622, 46), (60, 625, 621, 59), (33, 624, 623, 32), (46, 622, 620, 45), (59, 621, 619, 58), (45, 620, 618, 44), (58, 619, 617, 57), (44, 618, 616, 43), (57, 617, 615, 56), (43, 616, 614, 42), (56, 615, 613, 55), (42, 614, 612, 41), (55, 613, 610, 54), (41, 612, 611, 40), (54, 610, 609, 53), (78, 656, 655, 77), (91, 669, 668, 90), (77, 655, 654, 76), (90, 668, 667, 89), (76, 654, 653, 75), (89, 667, 666, 88), (75, 653, 652, 74), (88, 666, 665, 87), (74, 652, 651, 73), (87, 665, 664, 86), (73, 651, 650, 72), (86, 664, 663, 85), (72, 650, 649, 71), (85, 663, 662, 84), (71, 649, 648, 70), (84, 662, 661, 83), (70, 648, 647, 69), (83, 661, 660, 82), (64, 642, 643, 95), (69, 647, 646, 68), (82, 660, 659, 81), (95, 643, 672, 94), (68, 646, 645, 67), (81, 659, 658, 80), (94, 672, 671, 93), (67, 645, 644, 66), (80, 658, 657, 79), (93, 671, 670, 92), (66, 644, 641, 65), (79, 657, 656, 78), (92, 670, 669, 91), (65, 641, 642, 64)])
me_circle.polygons.foreach_set('use_smooth', [True] * 672)
_uv = me_circle.uv_layers.new(name='UVMap')
_uv.uv.foreach_set('vector', [0.0, 0.0, 0.0, 0.0, 0.0, 0.0, 0.0, 0.0, 0.0, 0.0, 0.0, 0.0, 0.0, 0.0, 0.0, 0.0, 0.0, 0.0, 0.0, 0.0, 0.0, 0.0, 0.0, 0.0, 0.0, 0.0, 0.0, 0.0, 0.0, 0.0, 0.0, 0.0, 0.0, 0.0, 0.0, 0.0, 0.0, 0.0, 0.0, 0.0, 0.0, 0.0, 0.0, 0.0, 0.0, 0.0, 0.0, 0.0, 0.0, 0.0, 0.0, 0.0, 0.0, 0.0, 0.0, 0.0, 0.0, 0.0, 0.0, 0.0, 0.0, 0.0, 0.0, 0.0, 0.0, 0.0, 0.0, 0.0, 0.0, 0.0, 0.0, 0.0, 0.0, 0.0, 0.0, 0.0, 0.0, 0.0, 0.0, 0.0, 0.0, 0.0, 0.0, 0.0, 0.0, 0.0, 0.0, 0.0, 0.0, 0.0, 0.0, 0.0, 0.0, 0.0, 0.0, 0.0, 0.0, 0.0, 0.0, 0.0, 0.0, 0.0, 0.0, 0.0, 0.0, 0.0, 0.0, 0.0, 0.0, 0.0, 0.0, 0.0, 0.0, 0.0, 0.0, 0.0, 0.0, 0.0, 0.0, 0.0, 0.0, 0.0, 0.0, 0.0, 0.0, 0.0, 0.0, 0.0, 0.0, 0.0, 0.0, 0.0, 0.0, 0.0, 0.0, 0.0, 0.0, 0.0, 0.0, 0.0, 0.0, 0.0, 0.0, 0.0, 0.0, 0.0, 0.0, 0.0, 0.0, 0.0, 0.0, 0.0, 0.0, 0.0, 0.0, 0.0, 0.0, 0.0, 0.0, 0.0, 0.0, 0.0, 0.0, 0.0, 0.0, 0.0, 0.0, 0.0, 0.0, 0.0, 0.0, 0.0, 0.0, 0.0, 0.0, 0.0, 0.0, 0.0, 0.0, 0.0, 0.0, 0.0, 0.0, 0.0, 0.0, 0.0, 0.0, 0.0, 0.0, 0.0, 0.0, 0.0, 0.0, 0.0, 0.0, 0.0, 0.0, 0.0, 0.0, 0.0, 0.0, 0.0, 0.0, 0.0, 0.0, 0.0, 0.0, 0.0, 0.0, 0.0, 0.0, 0.0, 0.0, 0.0, 0.0, 0.0, 0.0, 0.0, 0.0, 0.0, 0.0, 0.0, 0.0, 0.0, 0.0, 0.0, 0.0, 0.0, 0.0, 0.0, 0.0, 0.0, 0.0, 0.0, 0.0, 0.0, 0.0, 0.0, 0.0, 0.0, 0.0, 0.0, 0.0, 0.0, 0.0, 0.0, 0.0, 0.0, 0.0, 0.0, 0.0, 0.0, 0.0, 0.0, 0.0, 0.0, 0.0, 0.0, 0.0, 0.0, 0.0, 0.0, 0.0, 0.0, 0.0, 0.0, 0.0, 0.0, 0.0, 0.0, 0.0, 0.0, 0.0, 0.0, 0.0, 0.0, 0.0, 0.0, 0.0, 0.0, 0.0, 0.0, 0.0, 0.0, 0.0, 0.0, 0.0, 0.0, 0.0, 0.0, 0.0, 0.0, 0.0, 0.0, 0.0, 0.0, 0.0, 0.0, 0.0, 0.0, 0.0, 0.0, 0.0, 0.0, 0.0, 0.0, 0.0, 0.0, 0.0, 0.0, 0.0, 0.0, 0.0, 0.0, 0.0, 0.0, 0.0, 0.0, 0.0, 0.0, 0.0, 0.0, 0.0, 0.0, 0.0, 0.0, 0.0, 0.0, 0.0, 0.0, 0.0, 0.0, 0.0, 0.0, 0.0, 0.0, 0.0, 0.0, 0.0, 0.0, 0.0, 0.0, 0.0, 0.0, 0.0, 0.0, 0.0, 0.0, 0.0, 0.0, 0.0, 0.0, 0.0, 0.0, 0.0, 0.0, 0.0, 0.0, 0.0, 0.0, 0.0, 0.0, 0.0, 0.0, 0.0, 0.0, 0.0, 0.0, 0.0, 0.0, 0.0, 0.0, 0.0, 0.0, 0.0, 0.0, 0.0, 0.0, 0.0, 0.0, 0.0, 0.0, 0.0, 0.0, 0.0, 0.0, 0.0, 0.0, 0.0, 0.0, 0.0, 0.0, 0.0, 0.0, 0.0, 0.0, 0.0, 0.0, 0.0, 0.0, 0.0, 0.0, 0.0, 0.0, 0.0, 0.0, 0.0, 0.0, 0.0, 0.0, 0.0, 0.0, 0.0, 0.0, 0.0, 0.0, 0.0, 0.0, 0.0, 0.0, 0.0, 0.0, 0.0, 0.0, 0.0, 0.0, 0.0, 0.0, 0.0, 0.0, 0.0, 0.0, 0.0, 0.0, 0.0, 0.0, 0.0, 0.0, 0.0, 0.0, 0.0, 0.0, 0.0, 0.0, 0.0, 0.0, 0.0, 0.0, 0.0, 0.0, 0.0, 0.0, 0.0, 0.0, 0.0, 0.0, 0.0, 0.0, 0.0, 0.0, 0.0, 0.0, 0.0, 0.0, 0.0, 0.0, 0.0, 0.0, 0.0, 0.0, 0.0, 0.0, 0.0, 0.0, 0.0, 0.0, 0.0, 0.0, 0.0, 0.0, 0.0, 0.0, 0.0, 0.0, 0.0, 0.0, 0.0, 0.0, 0.0, 0.0, 0.0, 0.0, 0.0, 0.0, 0.0, 0.0, 0.0, 0.0, 0.0, 0.0, 0.0, 0.0, 0.0, 0.0, 0.0, 0.0, 0.0, 0.0, 0.0, 0.0, 0.0, 0.0, 0.0, 0.0, 0.0, 0.0, 0.0, 0.0, 0.0, 0.0, 0.0, 0.0, 0.0, 0.0, 0.0, 0.0, 0.0, 0.0, 0.0, 0.0, 0.0, 0.0, 0.0, 0.0, 0.0, 0.0, 0.0, 0.0, 0.0, 0.0, 0.0, 0.0, 0.0, 0.0, 0.0, 0.0, 0.0, 0.0, 0.0, 0.0, 0.0, 0.0, 0.0, 0.0, 0.0, 0.0, 0.0, 0.0, 0.0, 0.0, 0.0, 0.0, 0.0, 0.0, 0.0, 0.0, 0.0, 0.0, 0.0, 0.0, 0.0, 0.0, 0.0, 0.0, 0.0, 0.0, 0.0, 0.0, 0.0, 0.0, 0.0, 0.0, 0.0, 0.0, 0.0, 0.0, 0.0, 0.0, 0.0, 0.0, 0.0, 0.0, 0.0, 0.0, 0.0, 0.0, 0.0, 0.0, 0.0, 0.0, 0.0, 0.0, 0.0, 0.0, 0.0, 0.0, 0.0, 0.0, 0.0, 0.0, 0.0, 0.0, 0.0, 0.0, 0.0, 0.0, 0.0, 0.0, 0.0, 0.0, 0.0, 0.0, 0.0, 0.0, 0.0, 0.0, 0.0, 0.0, 0.0, 0.0, 0.0, 0.0, 0.0, 0.0, 0.0, 0.0, 0.0, 0.0, 0.0, 0.0, 0.0, 0.0, 0.0, 0.0, 0.0, 0.0, 0.0, 0.0, 0.0, 0.0, 0.0, 0.0, 0.0, 0.0, 0.0, 0.0, 0.0, 0.0, 0.0, 0.0, 0.0, 0.0, 0.0, 0.0, 0.0, 0.0, 0.0, 0.0, 0.0, 0.0, 0.0, 0.0, 0.0, 0.0, 0.0, 0.0, 0.0, 0.0, 0.0, 0.0, 0.0, 0.0, 0.0, 0.0, 0.0, 0.0, 0.0, 0.0, 0.0, 0.0, 0.0, 0.0, 0.0, 0.0, 0.0, 0.0, 0.0, 0.0, 0.0, 0.0, 0.0, 0.0, 0.0, 0.0, 0.0, 0.0, 0.0, 0.0, 0.0, 0.0, 0.0, 0.0, 0.0, 0.0, 0.0, 0.0, 0.0, 0.0, 0.0, 0.0, 0.0, 0.0, 0.0, 0.0, 0.0, 0.0, 0.0, 0.0, 0.0, 0.0, 0.0, 0.0, 0.0, 0.0, 0.0, 0.0, 0.0, 0.0, 0.0, 0.0, 0.0, 0.0, 0.0, 0.0, 0.0, 0.0, 0.0, 0.0, 0.0, 0.0, 0.0, 0.0, 0.0, 0.0, 0.0, 0.0, 0.0, 0.0, 0.0, 0.0, 0.0, 0.0, 0.0, 0.0, 0.0, 0.0, 0.0, 0.0, 0.0, 0.0, 0.0, 0.0, 0.0, 0.0, 0.0, 0.0, 0.0, 0.0, 0.0, 0.0, 0.0, 0.0, 0.0, 0.0, 0.0, 0.0, 0.0, 0.0, 0.0, 0.0, 0.0, 0.0, 0.0, 0.0, 0.0, 0.0, 0.0, 0.0, 0.0, 0.0, 0.0, 0.0, 0.0, 0.0, 0.0, 0.0, 0.0, 0.0, 0.0, 0.0, 0.0, 0.0, 0.0, 0.0, 0.0, 0.0, 0.0, 0.0, 0.0, 0.0, 0.0, 0.0, 0.0, 0.0, 0.0, 0.0, 0.0, 0.0, 0.0, 0.0, 0.0, 0.0, 0.0, 0.0, 0.0, 0.0, 0.0, 0.0, 0.0, 0.0, 0.0, 0.0, 0.0, 0.0, 0.0, 0.0, 0.0, 0.0, 0.0, 0.0, 0.0, 0.0, 0.0, 0.0, 0.0, 0.0, 0.0, 0.0, 0.0, 0.0, 0.0, 0.0, 0.0, 0.0, 0.0, 0.0, 0.0, 0.0, 0.0, 0.0, 0.0, 0.0, 0.0, 0.0, 0.0, 0.0, 0.0, 0.0, 0.0, 0.0, 0.0, 0.0, 0.0, 0.0, 0.0, 0.0, 0.0, 0.0, 0.0, 0.0, 0.0, 0.0, 0.0, 0.0, 0.0, 0.0, 0.0, 0.0, 0.0, 0.0, 0.0, 0.0, 0.0, 0.0, 0.0, 0.0, 0.0, 0.0, 0.0, 0.0, 0.0, 0.0, 0.0, 0.0, 0.0, 0.0, 0.0, 0.0, 0.0, 0.0, 0.0, 0.0, 0.0, 0.0, 0.0, 0.0, 0.0, 0.0, 0.0, 0.0, 0.0, 0.0, 0.0, 0.0, 0.0, 0.0, 0.0, 0.0, 0.0, 0.0, 0.0, 0.0, 0.0, 0.0, 0.0, 0.0, 0.0, 0.0, 0.0, 0.0, 0.0, 0.0, 0.0, 0.0, 0.0, 0.0, 0.0, 0.0, 0.0, 0.0, 0.0, 0.0, 0.0, 0.0, 0.0, 0.0, 0.0, 0.0, 0.0, 0.0, 0.0, 0.0, 0.0, 0.0, 0.0, 0.0, 0.0, 0.0, 0.0, 0.0, 0.0, 0.0, 0.0, 0.0, 0.0, 0.0, 0.0, 0.0, 0.0, 0.0, 0.0, 0.0, 0.0, 0.0, 0.0, 0.0, 0.0, 0.0, 0.0, 0.0, 0.0, 0.0, 0.0, 0.0, 0.0, 0.0, 0.0, 0.0, 0.0, 0.0, 0.0, 0.0, 0.0, 0.0, 0.0, 0.0, 0.0, 0.0, 0.0, 0.0, 0.0, 0.0, 0.0, 0.0, 0.0, 0.0, 0.0, 0.0, 0.0, 0.0, 0.0, 0.0, 0.0, 0.0, 0.0, 0.0, 0.0, 0.0, 0.0, 0.0, 0.0, 0.0, 0.0, 0.0, 0.0, 0.0, 0.0, 0.0, 0.0, 0.0, 0.0, 0.0, 0.0, 0.0, 0.0, 0.0, 0.0, 0.0, 0.0, 0.0, 0.0, 0.0, 0.0, 0.0, 0.0, 0.0, 0.0, 0.0, 0.0, 0.0, 0.0, 0.0, 0.0, 0.0, 0.0, 0.0, 0.0, 0.0, 0.0, 0.0, 0.0, 0.0, 0.0, 0.0, 0.0, 0.0, 0.0, 0.0, 0.0, 0.0, 0.0, 0.0, 0.0, 0.0, 0.0, 0.0, 0.0, 0.0, 0.0, 0.0, 0.0, 0.0, 0.0, 0.0, 0.0, 0.0, 0.0, 0.0, 0.0, 0.0, 0.0, 0.0, 0.0, 0.0, 0.0, 0.0, 0.0, 0.0, 0.0, 0.0, 0.0, 0.0, 0.0, 0.0, 0.0, 0.0, 0.0, 0.0, 0.0, 0.0, 0.0, 0.0, 0.0, 0.0, 0.0, 0.0, 0.0, 0.0, 0.0, 0.0, 0.0, 0.0, 0.0, 0.0, 0.0, 0.0, 0.0, 0.0, 0.0, 0.0, 0.0, 0.0, 0.0, 0.0, 0.0, 0.0, 0.0, 0.0, 0.0, 0.0, 0.0, 0.0, 0.0, 0.0, 0.0, 0.0, 0.0, 0.0, 0.0, 0.0, 0.0, 0.0, 0.0, 0.0, 0.0, 0.0, 0.0, 0.0, 0.0, 0.0, 0.0, 0.0, 0.0, 0.0, 0.0, 0.0, 0.0, 0.0, 0.0, 0.0, 0.0, 0.0, 0.0, 0.0, 0.0, 0.0, 0.0, 0.0, 0.0, 0.0, 0.0, 0.0, 0.0, 0.0, 0.0, 0.0, 0.0, 0.0, 0.0, 0.0, 0.0, 0.0, 0.0, 0.0, 0.0, 0.0, 0.0, 0.0, 0.0, 0.0, 0.0, 0.0, 0.0, 0.0, 0.0, 0.0, 0.0, 0.0, 0.0, 0.0, 0.0, 0.0, 0.0, 0.0, 0.0, 0.0, 0.0, 0.0, 0.0, 0.0, 0.0, 0.0, 0.0, 0.0, 0.0, 0.0, 0.0, 0.0, 0.0, 0.0, 0.0, 0.0, 0.0, 0.0, 0.0, 0.0, 0.0, 0.0, 0.0, 0.0, 0.0, 0.0, 0.0, 0.0, 0.0, 0.0, 0.0, 0.0, 0.0, 0.0, 0.0, 0.0, 0.0, 0.0, 0.0, 0.0, 0.0, 0.0, 0.0, 0.0, 0.0, 0.0, 0.0, 0.0, 0.0, 0.0, 0.0, 0.0, 0.0, 0.0, 0.0, 0.0, 0.0, 0.0, 0.0, 0.0, 0.0, 0.0, 0.0, 0.0, 0.0, 0.0, 0.0, 0.0, 0.0, 0.0, 0.0, 0.0, 0.0, 0.0, 0.0, 0.0, 0.0, 0.0, 0.0, 0.0, 0.0, 0.0, 0.0, 0.0, 0.0, 0.0, 0.0, 0.0, 0.0, 0.0, 0.0, 0.0, 0.0, 0.0, 0.0, 0.0, 0.0, 0.0, 0.0, 0.0, 0.0, 0.0, 0.0, 0.0, 0.0, 0.0, 0.0, 0.0, 0.0, 0.0, 0.0, 0.0, 0.0, 0.0, 0.0, 0.0, 0.0, 0.0, 0.0, 0.0, 0.0, 0.0, 0.0, 0.0, 0.0, 0.0, 0.0, 0.0, 0.0, 0.0, 0.0, 0.0, 0.0, 0.0, 0.0, 0.0, 0.0, 0.0, 0.0, 0.0, 0.0, 0.0, 0.0, 0.0, 0.0, 0.0, 0.0, 0.0, 0.0, 0.0, 0.0, 0.0, 0.0, 0.0, 0.0, 0.0, 0.0, 0.0, 0.0, 0.0, 0.0, 0.0, 0.0, 0.0, 0.0, 0.0, 0.0, 0.0, 0.0, 0.0, 0.0, 0.0, 0.0, 0.0, 0.0, 0.0, 0.0, 0.0, 0.0, 0.0, 0.0, 0.0, 0.0, 0.0, 0.0, 0.0, 0.0, 0.0, 0.0, 0.0, 0.0, 0.0, 0.0, 0.0, 0.0, 0.0, 0.0, 0.0, 0.0, 0.0, 0.0, 0.0, 0.0, 0.0, 0.0, 0.0, 0.0, 0.0, 0.0, 0.0, 0.0, 0.0, 0.0, 0.0, 0.0, 0.0, 0.0, 0.0, 0.0, 0.0, 0.0, 0.0, 0.0, 0.0, 0.0, 0.0, 0.0, 0.0, 0.0, 0.0, 0.0, 0.0, 0.0, 0.0, 0.0, 0.0, 0.0, 0.0, 0.0, 0.0, 0.0, 0.0, 0.0, 0.0, 0.0, 0.0, 0.0, 0.0, 0.0, 0.0, 0.0, 0.0, 0.0, 0.0, 0.0, 0.0, 0.0, 0.0, 0.0, 0.0, 0.0, 0.0, 0.0, 0.0, 0.0, 0.0, 0.0, 0.0, 0.0, 0.0, 0.0, 0.0, 0.0, 0.0, 0.0, 0.0, 0.0, 0.0, 0.0, 0.0, 0.0, 0.0, 0.0, 0.0, 0.0, 0.0, 0.0, 0.0, 0.0, 0.0, 0.0, 0.0, 0.0, 0.0, 0.0, 0.0, 0.0, 0.0, 0.0, 0.0, 0.0, 0.0, 0.0, 0.0, 0.0, 0.0, 0.0, 0.0, 0.0, 0.0, 0.0, 0.0, 0.0, 0.0, 0.0, 0.0, 0.0, 0.0, 0.0, 0.0, 0.0, 0.0, 0.0, 0.0, 0.0, 0.0, 0.0, 0.0, 0.0, 0.0, 0.0, 0.0, 0.0, 0.0, 0.0, 0.0, 0.0, 0.0, 0.0, 0.0, 0.0, 0.0, 0.0, 0.0, 0.0, 0.0, 0.0, 0.0, 0.0, 0.0, 0.0, 0.0, 0.0, 0.0, 0.0, 0.0, 0.0, 0.0, 0.0, 0.0, 0.0, 0.0, 0.0, 0.0, 0.0, 0.0, 0.0, 0.0, 0.0, 0.0, 0.0, 0.0, 0.0, 0.0, 0.0, 0.0, 0.0, 0.0, 0.0, 0.0, 0.0, 0.0, 0.0, 0.0, 0.0, 0.0, 0.0, 0.0, 0.0, 0.0, 0.0, 0.0, 0.0, 0.0, 0.0, 0.0, 0.0, 0.0, 0.0, 0.0, 0.0, 0.0, 0.0, 0.0, 0.0, 0.0, 0.0, 0.0, 0.0, 0.0, 0.0, 0.0, 0.0, 0.0, 0.0, 0.0, 0.0, 0.0, 0.0, 0.0, 0.0, 0.0, 0.0, 0.0, 0.0, 0.0, 0.0, 0.0, 0.0, 0.0, 0.0, 0.0, 0.0, 0.0, 0.0, 0.0, 0.0, 0.0, 0.0, 0.0, 0.0, 0.0, 0.0, 0.0, 0.0, 0.0, 0.0, 0.0, 0.0, 0.0, 0.0, 0.0, 0.0, 0.0, 0.0, 0.0, 0.0, 0.0, 0.0, 0.0, 0.0, 0.0, 0.0, 0.0, 0.0, 0.0, 0.0, 0.0, 0.0, 0.0, 0.0, 0.0, 0.0, 0.0, 0.0, 0.0, 0.0, 0.0, 0.0, 0.0, 0.0, 0.0, 0.0, 0.0, 0.0, 0.0, 0.0, 0.0, 0.0, 0.0, 0.0, 0.0, 0.0, 0.0, 0.0, 0.0, 0.0, 0.0, 0.0, 0.0, 0.0, 0.0, 0.0, 0.0, 0.0, 0.0, 0.0, 0.0, 0.0, 0.0, 0.0, 0.0, 0.0, 0.0, 0.0, 0.0, 0.0, 0.0, 0.0, 0.0, 0.0, 0.0, 0.0, 0.0, 0.0, 0.0, 0.0, 0.0, 0.0, 0.0, 0.0, 0.0, 0.0, 0.0, 0.0, 0.0, 0.0, 0.0, 0.0, 0.0, 0.0, 0.0, 0.0, 0.0, 0.0, 0.0, 0.0, 0.0, 0.0, 0.0, 0.0, 0.0, 0.0, 0.0, 0.0, 0.0, 0.0, 0.0, 0.0, 0.0, 0.0, 0.0, 0.0, 0.0, 0.0, 0.0, 0.0, 0.0, 0.0, 0.0, 0.0, 0.0, 0.0, 0.0, 0.0, 0.0, 0.0, 0.0, 0.0, 0.0, 0.0, 0.0, 0.0, 0.0, 0.0, 0.0, 0.0, 0.0, 0.0, 0.0, 0.0, 0.0, 0.0, 0.0, 0.0, 0.0, 0.0, 0.0, 0.0, 0.0, 0.0, 0.0, 0.0, 0.0, 0.0, 0.0, 0.0, 0.0, 0.0, 0.0, 0.0, 0.0, 0.0, 0.0, 0.0, 0.0, 0.0, 0.0, 0.0, 0.0, 0.0, 0.0, 0.0, 0.0, 0.0, 0.0, 0.0, 0.0, 0.0, 0.0, 0.0, 0.0, 0.0, 0.0, 0.0, 0.0, 0.0, 0.0, 0.0, 0.0, 0.0, 0.0, 0.0, 0.0, 0.0, 0.0, 0.0, 0.0, 0.0, 0.0, 0.0, 0.0, 0.0, 0.0, 0.0, 0.0, 0.0, 0.0, 0.0, 0.0, 0.0, 0.0, 0.0, 0.0, 0.0, 0.0, 0.0, 0.0, 0.0, 0.0, 0.0, 0.0, 0.0, 0.0, 0.0, 0.0, 0.0, 0.0, 0.0, 0.0, 0.0, 0.0, 0.0, 0.0, 0.0, 0.0, 0.0, 0.0, 0.0, 0.0, 0.0, 0.0, 0.0, 0.0, 0.0, 0.0, 0.0, 0.0, 0.0, 0.0, 0.0, 0.0, 0.0, 0.0, 0.0, 0.0, 0.0, 0.0, 0.0, 0.0, 0.0, 0.0, 0.0, 0.0, 0.0, 0.0, 0.0, 0.0, 0.0, 0.0, 0.0, 0.0, 0.0, 0.0, 0.0, 0.0, 0.0, 0.0, 0.0, 0.0, 0.0, 0.0, 0.0, 0.0, 0.0, 0.0, 0.0, 0.0, 0.0, 0.0, 0.0, 0.0, 0.0, 0.0, 0.0, 0.0, 0.0, 0.0, 0.0, 0.0, 0.0, 0.0, 0.0, 0.0, 0.0, 0.0, 0.0, 0.0, 0.0, 0.0, 0.0, 0.0, 0.0, 0.0, 0.0, 0.0, 0.0, 0.0, 0.0, 0.0, 0.0, 0.0, 0.0, 0.0, 0.0, 0.0, 0.0, 0.0, 0.0, 0.0, 0.0, 0.0, 0.0, 0.0, 0.0, 0.0, 0.0, 0.0, 0.0, 0.0, 0.0, 0.0, 0.0, 0.0, 0.0, 0.0, 0.0, 0.0, 0.0, 0.0, 0.0, 0.0, 0.0, 0.0, 0.0, 0.0, 0.0, 0.0, 0.0, 0.0, 0.0, 0.0, 0.0, 0.0, 0.0, 0.0, 0.0, 0.0, 0.0, 0.0, 0.0, 0.0, 0.0, 0.0, 0.0, 0.0, 0.0, 0.0, 0.0, 0.0, 0.0, 0.0, 0.0, 0.0, 0.0, 0.0, 0.0, 0.0, 0.0, 0.0, 0.0, 0.0, 0.0, 0.0, 0.0, 0.0, 0.0, 0.0, 0.0, 0.0, 0.0, 0.0, 0.0, 0.0, 0.0, 0.0, 0.0, 0.0, 0.0, 0.0, 0.0, 0.0, 0.0, 0.0, 0.0, 0.0, 0.0, 0.0, 0.0, 0.0, 0.0, 0.0, 0.0, 0.0, 0.0, 0.0, 0.0, 0.0, 0.0, 0.0, 0.0, 0.0, 0.0, 0.0, 0.0, 0.0, 0.0, 0.0, 0.0, 0.0, 0.0, 0.0, 0.0, 0.0, 0.0, 0.0, 0.0, 0.0, 0.0, 0.0, 0.0, 0.0, 0.0, 0.0, 0.0, 0.0, 0.0, 0.0, 0.0, 0.0, 0.0, 0.0, 0.0, 0.0, 0.0, 0.0, 0.0, 0.0, 0.0, 0.0, 0.0, 0.0, 0.0, 0.0, 0.0, 0.0, 0.0, 0.0, 0.0, 0.0, 0.0, 0.0, 0.0, 0.0, 0.0, 0.0, 0.0, 0.0, 0.0, 0.0, 0.0, 0.0, 0.0, 0.0, 0.0, 0.0, 0.0, 0.0, 0.0, 0.0, 0.0, 0.0, 0.0, 0.0, 0.0, 0.0, 0.0, 0.0, 0.0, 0.0, 0.0, 0.0, 0.0, 0.0, 0.0, 0.0, 0.0, 0.0, 0.0, 0.0, 0.0, 0.0, 0.0, 0.0, 0.0, 0.0, 0.0, 0.0, 0.0, 0.0, 0.0, 0.0, 0.0, 0.0, 0.0, 0.0, 0.0, 0.0, 0.0, 0.0, 0.0, 0.0, 0.0, 0.0, 0.0, 0.0, 0.0, 0.0, 0.0, 0.0, 0.0, 0.0, 0.0, 0.0, 0.0, 0.0, 0.0, 0.0, 0.0, 0.0, 0.0, 0.0, 0.0, 0.0, 0.0, 0.0, 0.0, 0.0, 0.0, 0.0, 0.0, 0.0, 0.0, 0.0, 0.0, 0.0, 0.0, 0.0, 0.0, 0.0, 0.0, 0.0, 0.0, 0.0, 0.0, 0.0, 0.0, 0.0, 0.0, 0.0, 0.0, 0.0, 0.0, 0.0, 0.0, 0.0, 0.0, 0.0, 0.0, 0.0, 0.0, 0.0, 0.0, 0.0, 0.0, 0.0, 0.0, 0.0, 0.0, 0.0, 0.0, 0.0, 0.0, 0.0, 0.0, 0.0, 0.0, 0.0, 0.0, 0.0, 0.0, 0.0, 0.0, 0.0, 0.0, 0.0, 0.0, 0.0, 0.0, 0.0, 0.0, 0.0, 0.0, 0.0, 0.0, 0.0, 0.0, 0.0, 0.0, 0.0, 0.0, 0.0, 0.0, 0.0, 0.0, 0.0, 0.0, 0.0, 0.0, 0.0, 0.0, 0.0, 0.0, 0.0, 0.0, 0.0, 0.0, 0.0, 0.0, 0.0, 0.0, 0.0, 0.0, 0.0, 0.0, 0.0, 0.0, 0.0, 0.0, 0.0, 0.0, 0.0, 0.0, 0.0, 0.0, 0.0, 0.0, 0.0, 0.0, 0.0, 0.0, 0.0, 0.0, 0.0, 0.0, 0.0, 0.0, 0.0, 0.0, 0.0, 0.0, 0.0, 0.0, 0.0, 0.0, 0.0, 0.0, 0.0, 0.0, 0.0, 0.0, 0.0, 0.0, 0.0, 0.0, 0.0, 0.0, 0.0, 0.0, 0.0, 0.0, 0.0, 0.0, 0.0, 0.0, 0.0, 0.0, 0.0, 0.0, 0.0, 0.0, 0.0, 0.0, 0.0, 0.0, 0.0, 0.0, 0.0, 0.0, 0.0, 0.0, 0.0, 0.0, 0.0, 0.0, 0.0, 0.0, 0.0, 0.0, 0.0, 0.0, 0.0, 0.0, 0.0, 0.0, 0.0, 0.0, 0.0, 0.0, 0.0, 0.0, 0.0, 0.0, 0.0, 0.0, 0.0, 0.0, 0.0, 0.0, 0.0, 0.0, 0.0, 0.0, 0.0, 0.0, 0.0, 0.0, 0.0, 0.0, 0.0, 0.0, 0.0, 0.0, 0.0, 0.0, 0.0, 0.0, 0.0, 0.0, 0.0, 0.0, 0.0, 0.0, 0.0, 0.0, 0.0, 0.0, 0.0, 0.0, 0.0, 0.0, 0.0, 0.0, 0.0, 0.0, 0.0, 0.0, 0.0, 0.0, 0.0, 0.0, 0.0, 0.0, 0.0, 0.0, 0.0, 0.0, 0.0, 0.0, 0.0, 0.0, 0.0, 0.0, 0.0, 0.0, 0.0, 0.0, 0.0, 0.0, 0.0, 0.0, 0.0, 0.0, 0.0, 0.0, 0.0, 0.0, 0.0, 0.0, 0.0, 0.0, 0.0, 0.0, 0.0, 0.0, 0.0, 0.0, 0.0, 0.0, 0.0, 0.0, 0.0, 0.0, 0.0, 0.0, 0.0, 0.0, 0.0, 0.0, 0.0, 0.0, 0.0, 0.0, 0.0, 0.0, 0.0, 0.0, 0.0, 0.0, 0.0, 0.0, 0.0, 0.0, 0.0, 0.0, 0.0, 0.0, 0.0, 0.0, 0.0, 0.0, 0.0, 0.0, 0.0, 0.0, 0.0, 0.0, 0.0, 0.0, 0.0, 0.0, 0.0, 0.0, 0.0, 0.0, 0.0, 0.0, 0.0, 0.0, 0.0, 0.0, 0.0, 0.0, 0.0, 0.0, 0.0, 0.0, 0.0, 0.0, 0.0, 0.0, 0.0, 0.0, 0.0, 0.0, 0.0, 0.0, 0.0, 0.0, 0.0, 0.0, 0.0, 0.0, 0.0, 0.0, 0.0, 0.0, 0.0, 0.0, 0.0, 0.0, 0.0, 0.0, 0.0, 0.0, 0.0, 0.0, 0.0, 0.0, 0.0, 0.0, 0.0, 0.0, 0.0, 0.0, 0.0, 0.0, 0.0, 0.0, 0.0, 0.0, 0.0, 0.0, 0.0, 0.0, 0.0, 0.0, 0.0, 0.0, 0.0, 0.0, 0.0, 0.0, 0.0, 0.0, 0.0, 0.0, 0.0, 0.0, 0.0, 0.0, 0.0, 0.0, 0.0, 0.0, 0.0, 0.0, 0.0, 0.0, 0.0, 0.0, 0.0, 0.0, 0.0, 0.0, 0.0, 0.0, 0.0, 0.0, 0.0, 0.0, 0.0, 0.0, 0.0, 0.0, 0.0, 0.0, 0.0, 0.0, 0.0, 0.0, 0.0, 0.0, 0.0, 0.0, 0.0, 0.0, 0.0, 0.0, 0.0, 0.0, 0.0, 0.0, 0.0, 0.0, 0.0, 0.0, 0.0, 0.0, 0.0, 0.0, 0.0, 0.0, 0.0, 0.0, 0.0, 0.0, 0.0, 0.0, 0.0, 0.0, 0.0, 0.0, 0.0, 0.0, 0.0, 0.0, 0.0, 0.0, 0.0, 0.0, 0.0, 0.0, 0.0, 0.0, 0.0, 0.0, 0.0, 0.0, 0.0, 0.0, 0.0, 0.0, 0.0, 0.0, 0.0, 0.0, 0.0, 0.0, 0.0, 0.0, 0.0, 0.0, 0.0, 0.0, 0.0, 0.0, 0.0, 0.0, 0.0, 0.0, 0.0, 0.0, 0.0, 0.0, 0.0, 0.0, 0.0, 0.0, 0.0, 0.0, 0.0, 0.0, 0.0, 0.0, 0.0, 0.0, 0.0, 0.0, 0.0, 0.0, 0.0, 0.0, 0.0, 0.0, 0.0, 0.0, 0.0, 0.0, 0.0, 0.0, 0.0, 0.0, 0.0, 0.0, 0.0, 0.0, 0.0, 0.0, 0.0, 0.0, 0.0, 0.0, 0.0, 0.0, 0.0, 0.0, 0.0, 0.0, 0.0, 0.0, 0.0, 0.0, 0.0, 0.0, 0.0, 0.0, 0.0, 0.0, 0.0, 0.0, 0.0, 0.0, 0.0, 0.0, 0.0, 0.0, 0.0, 0.0, 0.0, 0.0, 0.0, 0.0, 0.0, 0.0, 0.0, 0.0, 0.0, 0.0, 0.0, 0.0, 0.0, 0.0, 0.0, 0.0, 0.0, 0.0, 0.0, 0.0, 0.0, 0.0, 0.0, 0.0, 0.0, 0.0, 0.0, 0.0, 0.0, 0.0, 0.0, 0.0, 0.0, 0.0, 0.0, 0.0, 0.0, 0.0, 0.0, 0.0, 0.0, 0.0, 0.0, 0.0, 0.0, 0.0, 0.0, 0.0, 0.0, 0.0, 0.0, 0.0, 0.0, 0.0, 0.0, 0.0, 0.0, 0.0, 0.0, 0.0, 0.0, 0.0, 0.0, 0.0, 0.0, 0.0, 0.0, 0.0, 0.0, 0.0, 0.0, 0.0, 0.0, 0.0, 0.0, 0.0, 0.0, 0.0, 0.0, 0.0, 0.0, 0.0, 0.0, 0.0, 0.0, 0.0, 0.0, 0.0, 0.0, 0.0, 0.0, 0.0, 0.0, 0.0, 0.0, 0.0, 0.0, 0.0, 0.0, 0.0, 0.0, 0.0, 0.0, 0.0, 0.0, 0.0, 0.0, 0.0, 0.0, 0.0, 0.0, 0.0, 0.0, 0.0, 0.0, 0.0, 0.0, 0.0, 0.0, 0.0, 0.0, 0.0, 0.0, 0.0, 0.0, 0.0, 0.0, 0.0, 0.0, 0.0, 0.0, 0.0, 0.0, 0.0, 0.0, 0.0, 0.0, 0.0, 0.0, 0.0, 0.0, 0.0, 0.0, 0.0, 0.0, 0.0, 0.0, 0.0, 0.0, 0.0, 0.0, 0.0, 0.0, 0.0, 0.0, 0.0, 0.0, 0.0, 0.0, 0.0, 0.0, 0.0, 0.0, 0.0, 0.0, 0.0, 0.0, 0.0, 0.0, 0.0, 0.0, 0.0, 0.0, 0.0, 0.0, 0.0, 0.0, 0.0, 0.0, 0.0, 0.0, 0.0, 0.0, 0.0, 0.0, 0.0, 0.0, 0.0, 0.0, 0.0, 0.0, 0.0, 0.0, 0.0, 0.0, 0.0, 0.0, 0.0, 0.0, 0.0, 0.0, 0.0, 0.0, 0.0, 0.0, 0.0, 0.0, 0.0, 0.0, 0.0, 0.0, 0.0, 0.0, 0.0, 0.0, 0.0, 0.0, 0.0, 0.0, 0.0, 0.0, 0.0, 0.0, 0.0, 0.0, 0.0, 0.0, 0.0, 0.0, 0.0, 0.0, 0.0, 0.0, 0.0, 0.0, 0.0, 0.0, 0.0, 0.0, 0.0, 0.0, 0.0, 0.0, 0.0, 0.0, 0.0, 0.0, 0.0, 0.0, 0.0, 0.0, 0.0, 0.0, 0.0, 0.0, 0.0, 0.0, 0.0, 0.0, 0.0, 0.0, 0.0, 0.0, 0.0, 0.0, 0.0, 0.0, 0.0, 0.0, 0.0, 0.0, 0.0, 0.0, 0.0, 0.0, 0.0, 0.0, 0.0, 0.0, 0.0, 0.0, 0.0, 0.0, 0.0, 0.0, 0.0, 0.0, 0.0, 0.0, 0.0, 0.0, 0.0, 0.0, 0.0, 0.0, 0.0, 0.0, 0.0, 0.0, 0.0, 0.0, 0.0, 0.0, 0.0, 0.0, 0.0, 0.0, 0.0, 0.0, 0.0, 0.0, 0.0, 0.0, 0.0, 0.0, 0.0, 0.0, 0.0, 0.0, 0.0, 0.0, 0.0, 0.0, 0.0, 0.0, 0.0, 0.0, 0.0, 0.0, 0.0, 0.0, 0.0, 0.0, 0.0, 0.0, 0.0, 0.0, 0.0, 0.0, 0.0, 0.0, 0.0, 0.0, 0.0, 0.0, 0.0, 0.0, 0.0, 0.0, 0.0, 0.0, 0.0, 0.0, 0.0, 0.0, 0.0, 0.0, 0.0, 0.0, 0.0, 0.0, 0.0, 0.0, 0.0, 0.0, 0.0, 0.0, 0.0, 0.0, 0.0, 0.0, 0.0, 0.0, 0.0, 0.0, 0.0, 0.0, 0.0, 0.0, 0.0, 0.0, 0.0, 0.0, 0.0, 0.0, 0.0, 0.0, 0.0, 0.0, 0.0, 0.0, 0.0, 0.0, 0.0, 0.0, 0.0, 0.0, 0.0, 0.0, 0.0, 0.0, 0.0, 0.0, 0.0, 0.0, 0.0, 0.0, 0.0, 0.0, 0.0, 0.0, 0.0, 0.0, 0.0, 0.0, 0.0, 0.0, 0.0, 0.0, 0.0, 0.0, 0.0, 0.0, 0.0, 0.0, 0.0, 0.0, 0.0, 0.0, 0.0, 0.0, 0.0, 0.0, 0.0, 0.0, 0.0, 0.0, 0.0, 0.0, 0.0, 0.0, 0.0, 0.0, 0.0, 0.0, 0.0, 0.0, 0.0, 0.0, 0.0, 0.0, 0.0, 0.0, 0.0, 0.0, 0.0, 0.0, 0.0, 0.0, 0.0, 0.0, 0.0, 0.0, 0.0, 0.0, 0.0, 0.0, 0.0, 0.0, 0.0, 0.0, 0.0, 0.0, 0.0, 0.0, 0.0, 0.0, 0.0, 0.0, 0.0, 0.0, 0.0, 0.0, 0.0, 0.0, 0.0, 0.0, 0.0, 0.0, 0.0, 0.0, 0.0, 0.0, 0.0, 0.0, 0.0, 0.0, 0.0, 0.0, 0.0, 0.0, 0.0, 0.0, 0.0, 0.0, 0.0, 0.0, 0.0, 0.0, 0.0, 0.0, 0.0, 0.0, 0.0, 0.0, 0.0, 0.0, 0.0, 0.0, 0.0, 0.0, 0.0, 0.0, 0.0, 0.0, 0.0, 0.0, 0.0, 0.0, 0.0, 0.0, 0.0, 0.0, 0.0, 0.0, 0.0, 0.0, 0.0, 0.0, 0.0, 0.0, 0.0, 0.0, 0.0, 0.0, 0.0, 0.0, 0.0, 0.0, 0.0, 0.0, 0.0, 0.0, 0.0, 0.0, 0.0, 0.0, 0.0, 0.0, 0.0, 0.0, 0.0, 0.0, 0.0, 0.0, 0.0, 0.0, 0.0, 0.0, 0.0, 0.0, 0.0, 0.0, 0.0, 0.0, 0.0, 0.0, 0.0, 0.0, 0.0, 0.0, 0.0, 0.0, 0.0, 0.0, 0.0, 0.0, 0.0, 0.0, 0.0, 0.0, 0.0, 0.0, 0.0, 0.0, 0.0, 0.0, 0.0, 0.0, 0.0, 0.0, 0.0, 0.0, 0.0, 0.0, 0.0, 0.0, 0.0, 0.0, 0.0, 0.0, 0.0, 0.0, 0.0, 0.0, 0.0, 0.0, 0.0, 0.0, 0.0, 0.0, 0.0, 0.0, 0.0, 0.0, 0.0, 0.0, 0.0, 0.0, 0.0, 0.0, 0.0, 0.0, 0.0, 0.0, 0.0, 0.0, 0.0, 0.0, 0.0, 0.0, 0.0, 0.0, 0.0, 0.0, 0.0, 0.0, 0.0, 0.0, 0.0, 0.0, 0.0, 0.0, 0.0, 0.0, 0.0, 0.0, 0.0, 0.0, 0.0, 0.0, 0.0, 0.0, 0.0, 0.0, 0.0, 0.0, 0.0, 0.0, 0.0, 0.0, 0.0, 0.0, 0.0, 0.0, 0.0, 0.0, 0.0, 0.0, 0.0, 0.0, 0.0, 0.0, 0.0, 0.0, 0.0, 0.0, 0.0, 0.0, 0.0, 0.0, 0.0, 0.0, 0.0, 0.0, 0.0, 0.0, 0.0, 0.0, 0.0, 0.0, 0.0, 0.0, 0.0, 0.0, 0.0, 0.0, 0.0, 0.0, 0.0, 0.0, 0.0, 0.0, 0.0, 0.0, 0.0, 0.0, 0.0, 0.0, 0.0, 0.0, 0.0, 0.0, 0.0, 0.0, 0.0, 0.0, 0.0, 0.0, 0.0, 0.0, 0.0, 0.0, 0.0, 0.0, 0.0, 0.0, 0.0, 0.0, 0.0, 0.0, 0.0, 0.0, 0.0, 0.0, 0.0, 0.0, 0.0, 0.0, 0.0, 0.0, 0.0, 0.0, 0.0, 0.0, 0.0, 0.0, 0.0, 0.0, 0.0, 0.0, 0.0, 0.0, 0.0, 0.0, 0.0, 0.0, 0.0, 0.0, 0.0, 0.0, 0.0, 0.0, 0.0, 0.0, 0.0, 0.0, 0.0, 0.0, 0.0, 0.0, 0.0, 0.0, 0.0, 0.0, 0.0, 0.0, 0.0, 0.0, 0.0, 0.0, 0.0, 0.0, 0.0, 0.0, 0.0, 0.0, 0.0, 0.0, 0.0, 0.0, 0.0, 0.0, 0.0, 0.0, 0.0, 0.0, 0.0, 0.0, 0.0, 0.0, 0.0, 0.0, 0.0, 0.0, 0.0, 0.0, 0.0, 0.0, 0.0, 0.0, 0.0, 0.0, 0.0, 0.0, 0.0, 0.0, 0.0, 0.0, 0.0, 0.0, 0.0, 0.0, 0.0, 0.0, 0.0, 0.0, 0.0, 0.0, 0.0, 0.0, 0.0, 0.0, 0.0, 0.0, 0.0, 0.0, 0.0, 0.0, 0.0, 0.0, 0.0, 0.0, 0.0, 0.0, 0.0, 0.0, 0.0, 0.0, 0.0, 0.0, 0.0, 0.0, 0.0, 0.0, 0.0, 0.0, 0.0, 0.0, 0.0, 0.0, 0.0, 0.0, 0.0, 0.0, 0.0, 0.0, 0.0, 0.0, 0.0, 0.0, 0.0, 0.0, 0.0, 0.0, 0.0, 0.0, 0.0, 0.0, 0.0, 0.0, 0.0, 0.0, 0.0, 0.0, 0.0, 0.0, 0.0, 0.0, 0.0, 0.0, 0.0, 0.0, 0.0, 0.0, 0.0, 0.0, 0.0, 0.0, 0.0, 0.0, 0.0, 0.0, 0.0, 0.0, 0.0, 0.0, 0.0, 0.0, 0.0, 0.0, 0.0, 0.0, 0.0, 0.0, 0.0, 0.0, 0.0, 0.0, 0.0, 0.0, 0.0, 0.0, 0.0, 0.0, 0.0, 0.0, 0.0, 0.0, 0.0, 0.0, 0.0, 0.0, 0.0, 0.0, 0.0, 0.0, 0.0, 0.0, 0.0, 0.0, 0.0, 0.0, 0.0, 0.0, 0.0, 0.0, 0.0, 0.0, 0.0, 0.0, 0.0, 0.0, 0.0, 0.0, 0.0, 0.0, 0.0, 0.0, 0.0, 0.0, 0.0, 0.0, 0.0, 0.0, 0.0, 0.0, 0.0, 0.0, 0.0, 0.0, 0.0, 0.0, 0.0, 0.0, 0.0, 0.0, 0.0, 0.0, 0.0, 0.0, 0.0, 0.0, 0.0, 0.0, 0.0, 0.0, 0.0, 0.0, 0.0, 0.0, 0.0, 0.0, 0.0, 0.0, 0.0, 0.0, 0.0, 0.0, 0.0, 0.0, 0.0, 0.0, 0.0, 0.0, 0.0, 0.0, 0.0, 0.0, 0.0, 0.0, 0.0, 0.0, 0.0, 0.0, 0.0, 0.0, 0.0, 0.0, 0.0, 0.0, 0.0, 0.0, 0.0, 0.0, 0.0, 0.0, 0.0, 0.0, 0.0, 0.0, 0.0, 0.0, 0.0, 0.0, 0.0, 0.0, 0.0, 0.0, 0.0, 0.0, 0.0, 0.0, 0.0, 0.0, 0.0, 0.0, 0.0, 0.0, 0.0, 0.0, 0.0, 0.0, 0.0, 0.0, 0.0, 0.0, 0.0, 0.0, 0.0, 0.0, 0.0, 0.0, 0.0, 0.0, 0.0, 0.0, 0.0, 0.0, 0.0, 0.0, 0.0, 0.0, 0.0, 0.0, 0.0, 0.0, 0.0, 0.0, 0.0, 0.0, 0.0, 0.0, 0.0, 0.0, 0.0, 0.0, 0.0, 0.0, 0.0, 0.0, 0.0, 0.0, 0.0, 0.0, 0.0, 0.0, 0.0, 0.0, 0.0, 0.0, 0.0, 0.0, 0.0, 0.0, 0.0, 0.0, 0.0, 0.0, 0.0, 0.0, 0.0, 0.0, 0.0, 0.0, 0.0, 0.0, 0.0, 0.0, 0.0, 0.0, 0.0, 0.0, 0.0, 0.0, 0.0, 0.0, 0.0, 0.0, 0.0, 0.0, 0.0, 0.0, 0.0, 0.0, 0.0, 0.0, 0.0, 0.0, 0.0, 0.0, 0.0, 0.0, 0.0, 0.0, 0.0, 0.0, 0.0, 0.0, 0.0, 0.0, 0.0, 0.0, 0.0, 0.0, 0.0, 0.0, 0.0, 0.0, 0.0, 0.0, 0.0, 0.0, 0.0, 0.0, 0.0, 0.0, 0.0, 0.0, 0.0, 0.0, 0.0, 0.0, 0.0, 0.0, 0.0, 0.0, 0.0, 0.0, 0.0, 0.0, 0.0, 0.0, 0.0, 0.0, 0.0, 0.0, 0.0, 0.0, 0.0, 0.0, 0.0, 0.0, 0.0, 0.0, 0.0, 0.0, 0.0, 0.0, 0.0, 0.0, 0.0, 0.0, 0.0, 0.0, 0.0, 0.0, 0.0, 0.0, 0.0, 0.0, 0.0, 0.0, 0.0, 0.0, 0.0, 0.0, 0.0, 0.0, 0.0, 0.0, 0.0, 0.0, 0.0, 0.0, 0.0, 0.0, 0.0, 0.0, 0.0, 0.0, 0.0, 0.0, 0.0, 0.0, 0.0, 0.0, 0.0, 0.0, 0.0, 0.0, 0.0, 0.0, 0.0, 0.0, 0.0, 0.0, 0.0, 0.0, 0.0, 0.0, 0.0, 0.0, 0.0, 0.0, 0.0, 0.0, 0.0, 0.0, 0.0, 0.0, 0.0, 0.0, 0.0, 0.0, 0.0, 0.0, 0.0, 0.0, 0.0, 0.0, 0.0, 0.0, 0.0, 0.0, 0.0, 0.0, 0.0, 0.0, 0.0, 0.0, 0.0, 0.0, 0.0, 0.0, 0.0, 0.0, 0.0, 0.0, 0.0, 0.0, 0.0, 0.0, 0.0, 0.0, 0.0, 0.0, 0.0, 0.0, 0.0, 0.0, 0.0, 0.0, 0.0, 0.0, 0.0, 0.0, 0.0, 0.0, 0.0, 0.0, 0.0, 0.0, 0.0, 0.0, 0.0, 0.0, 0.0, 0.0, 0.0, 0.0, 0.0, 0.0, 0.0, 0.0, 0.0, 0.0, 0.0, 0.0, 0.0, 0.0, 0.0, 0.0, 0.0, 0.0, 0.0, 0.0, 0.0, 0.0, 0.0, 0.0, 0.0, 0.0, 0.0, 0.0, 0.0, 0.0, 0.0, 0.0, 0.0, 0.0, 0.0, 0.0, 0.0, 0.0, 0.0, 0.0, 0.0, 0.0, 0.0, 0.0, 0.0, 0.0, 0.0, 0.0, 0.0, 0.0, 0.0, 0.0, 0.0, 0.0, 0.0, 0.0, 0.0, 0.0, 0.0, 0.0, 0.0, 0.0, 0.0, 0.0, 0.0, 0.0, 0.0, 0.0, 0.0, 0.0, 0.0, 0.0, 0.0, 0.0, 0.0, 0.0, 0.0, 0.0, 0.0, 0.0, 0.0, 0.0, 0.0, 0.0, 0.0, 0.0, 0.0, 0.0, 0.0, 0.0, 0.0, 0.0, 0.0, 0.0, 0.0, 0.0, 0.0, 0.0, 0.0, 0.0, 0.0, 0.0, 0.0, 0.0, 0.0, 0.0, 0.0, 0.0, 0.0, 0.0, 0.0, 0.0, 0.0, 0.0, 0.0, 0.0, 0.0, 0.0, 0.0, 0.0, 0.0, 0.0, 0.0, 0.0, 0.0, 0.0, 0.0, 0.0, 0.0, 0.0, 0.0, 0.0, 0.0, 0.0, 0.0, 0.0, 0.0, 0.0, 0.0, 0.0, 0.0, 0.0, 0.0, 0.0, 0.0, 0.0, 0.0, 0.0, 0.0, 0.0, 0.0, 0.0, 0.0, 0.0, 0.0, 0.0, 0.0, 0.0, 0.0, 0.0, 0.0, 0.0, 0.0, 0.0, 0.0, 0.0, 0.0, 0.0, 0.0, 0.0, 0.0, 0.0, 0.0, 0.0, 0.0, 0.0, 0.0, 0.0, 0.0, 0.0, 0.0, 0.0, 0.0, 0.0, 0.0, 0.0, 0.0, 0.0, 0.0, 0.0, 0.0, 0.0, 0.0, 0.0, 0.0, 0.0, 0.0, 0.0, 0.0, 0.0, 0.0, 0.0, 0.0, 0.0, 0.0, 0.0, 0.0, 0.0, 0.0, 0.0, 0.0, 0.0, 0.0, 0.0, 0.0, 0.0, 0.0, 0.0, 0.0, 0.0, 0.0, 0.0, 0.0, 0.0, 0.0, 0.0, 0.0, 0.0, 0.0, 0.0, 0.0, 0.0, 0.0, 0.0, 0.0, 0.0, 0.0, 0.0, 0.0, 0.0, 0.0, 0.0, 0.0, 0.0, 0.0, 0.0, 0.0, 0.0, 0.0, 0.0, 0.0, 0.0, 0.0, 0.0, 0.0, 0.0, 0.0, 0.0, 0.0, 0.0, 0.0, 0.0, 0.0, 0.0, 0.0, 0.0, 0.0, 0.0, 0.0, 0.0, 0.0, 0.0, 0.0, 0.0, 0.0, 0.0, 0.0, 0.0, 0.0, 0.0, 0.0, 0.0, 0.0, 0.0, 0.0, 0.0, 0.0, 0.0, 0.0, 0.0, 0.0, 0.0, 0.0, 0.0, 0.0, 0.0, 0.0, 0.0, 0.0, 0.0, 0.0, 0.0, 0.0, 0.0, 0.0, 0.0, 0.0, 0.0, 0.0, 0.0, 0.0, 0.0, 0.0, 0.0, 0.0, 0.0, 0.0, 0.0, 0.0, 0.0, 0.0, 0.0, 0.0, 0.0, 0.0, 0.0, 0.0, 0.0, 0.0, 0.0, 0.0, 0.0, 0.0, 0.0, 0.0, 0.0, 0.0, 0.0, 0.0, 0.0, 0.0, 0.0, 0.0, 0.0, 0.0, 0.0, 0.0, 0.0, 0.0, 0.0, 0.0, 0.0, 0.0, 0.0, 0.0, 0.0, 0.0, 0.0, 0.0, 0.0, 0.0, 0.0, 0.0, 0.0, 0.0, 0.0, 0.0, 0.0, 0.0, 0.0, 0.0, 0.0, 0.0, 0.0, 0.0, 0.0, 0.0, 0.0, 0.0, 0.0, 0.0, 0.0, 0.0, 0.0, 0.0, 0.0, 0.0, 0.0, 0.0, 0.0, 0.0, 0.0, 0.0, 0.0, 0.0, 0.0, 0.0, 0.0, 0.0, 0.0, 0.0, 0.0, 0.0, 0.0, 0.0, 0.0, 0.0, 0.0, 0.0, 0.0, 0.0, 0.0, 0.0, 0.0, 0.0, 0.0, 0.0, 0.0, 0.0, 0.0, 0.0, 0.0, 0.0, 0.0, 0.0, 0.0, 0.0, 0.0, 0.0, 0.0, 0.0, 0.0, 0.0, 0.0, 0.0, 0.0, 0.0, 0.0, 0.0, 0.0, 0.0, 0.0, 0.0, 0.0, 0.0, 0.0, 0.0, 0.0, 0.0, 0.0, 0.0, 0.0, 0.0, 0.0, 0.0, 0.0, 0.0, 0.0, 0.0, 0.0, 0.0, 0.0, 0.0, 0.0, 0.0, 0.0, 0.0, 0.0, 0.0, 0.0, 0.0, 0.0, 0.0, 0.0, 0.0, 0.0, 0.0, 0.0, 0.0, 0.0, 0.0, 0.0, 0.0, 0.0, 0.0, 0.0, 0.0, 0.0, 0.0, 0.0, 0.0, 0.0, 0.0, 0.0, 0.0, 0.0, 0.0, 0.0, 0.0, 0.0, 0.0, 0.0, 0.0, 0.0, 0.0, 0.0, 0.0, 0.0, 0.0, 0.0, 0.0, 0.0, 0.0, 0.0, 0.0, 0.0, 0.0, 0.0, 0.0, 0.0, 0.0, 0.0, 0.0, 0.0, 0.0, 0.0, 0.0, 0.0, 0.0, 0.0, 0.0, 0.0, 0.0, 0.0, 0.0, 0.0, 0.0, 0.0, 0.0, 0.0, 0.0, 0.0, 0.0, 0.0, 0.0, 0.0, 0.0, 0.0, 0.0, 0.0, 0.0, 0.0, 0.0, 0.0, 0.0, 0.0, 0.0, 0.0, 0.0, 0.0, 0.0, 0.0, 0.0, 0.0, 0.0, 0.0, 0.0, 0.0, 0.0, 0.0, 0.0, 0.0, 0.0, 0.0, 0.0, 0.0, 0.0, 0.0, 0.0, 0.0, 0.0, 0.0, 0.0, 0.0, 0.0, 0.0, 0.0, 0.0, 0.0, 0.0, 0.0, 0.0, 0.0, 0.0, 0.0, 0.0, 0.0, 0.0, 0.0, 0.0, 0.0, 0.0, 0.0, 0.0, 0.0, 0.0, 0.0, 0.0, 0.0, 0.0, 0.0, 0.0, 0.0, 0.0, 0.0, 0.0, 0.0, 0.0, 0.0, 0.0, 0.0, 0.0, 0.0, 0.0, 0.0, 0.0, 0.0, 0.0, 0.0, 0.0, 0.0, 0.0, 0.0, 0.0, 0.0, 0.0, 0.0, 0.0, 0.0, 0.0, 0.0, 0.0, 0.0, 0.0, 0.0, 0.0, 0.0, 0.0, 0.0, 0.0, 0.0, 0.0, 0.0, 0.0, 0.0, 0.0, 0.0, 0.0, 0.0, 0.0, 0.0, 0.0, 0.0, 0.0, 0.0, 0.0, 0.0, 0.0, 0.0, 0.0, 0.0, 0.0, 0.0, 0.0, 0.0, 0.0, 0.0, 0.0, 0.0, 0.0, 0.0, 0.0, 0.0, 0.0, 0.0, 0.0, 0.0, 0.0, 0.0, 0.0, 0.0, 0.0, 0.0, 0.0, 0.0, 0.0, 0.0, 0.0, 0.0, 0.0, 0.0, 0.0, 0.0, 0.0, 0.0, 0.0, 0.0, 0.0, 0.0, 0.0, 0.0, 0.0, 0.0, 0.0, 0.0, 0.0, 0.0, 0.0, 0.0, 0.0, 0.0, 0.0, 0.0, 0.0, 0.0, 0.0, 0.0, 0.0, 0.0, 0.0, 0.0, 0.0, 0.0, 0.0, 0.0, 0.0, 0.0, 0.0, 0.0, 0.0, 0.0, 0.0, 0.0, 0.0, 0.0, 0.0, 0.0, 0.0, 0.0, 0.0, 0.0, 0.0, 0.0, 0.0, 0.0, 0.0, 0.0, 0.0, 0.0, 0.0, 0.0, 0.0, 0.0, 0.0, 0.0, 0.0, 0.0, 0.0, 0.0, 0.0, 0.0, 0.0, 0.0, 0.0, 0.0, 0.0, 0.0, 0.0, 0.0, 0.0, 0.0, 0.0, 0.0, 0.0, 0.0, 0.0, 0.0, 0.0, 0.0, 0.0, 0.0, 0.0, 0.0, 0.0, 0.0, 0.0, 0.0, 0.0, 0.0, 0.0, 0.0, 0.0, 0.0, 0.0, 0.0, 0.0, 0.0, 0.0, 0.0, 0.0, 0.0, 0.0, 0.0, 0.0, 0.0, 0.0, 0.0, 0.0, 0.0, 0.0, 0.0, 0.0, 0.0, 0.0, 0.0, 0.0, 0.0, 0.0, 0.0, 0.0, 0.0, 0.0, 0.0, 0.0, 0.0, 0.0, 0.0, 0.0, 0.0, 0.0, 0.0, 0.0, 0.0, 0.0, 0.0, 0.0, 0.0, 0.0, 0.0, 0.0, 0.0, 0.0, 0.0, 0.0, 0.0, 0.0, 0.0, 0.0, 0.0, 0.0, 0.0, 0.0, 0.0, 0.0, 0.0, 0.0, 0.0, 0.0, 0.0, 0.0, 0.0, 0.0, 0.0, 0.0, 0.0, 0.0, 0.0, 0.0, 0.0, 0.0, 0.0, 0.0, 0.0, 0.0, 0.0, 0.0, 0.0, 0.0, 0.0, 0.0, 0.0, 0.0, 0.0, 0.0, 0.0, 0.0, 0.0, 0.0, 0.0, 0.0, 0.0, 0.0, 0.0, 0.0, 0.0, 0.0, 0.0, 0.0, 0.0, 0.0, 0.0, 0.0, 0.0, 0.0, 0.0, 0.0, 0.0, 0.0, 0.0, 0.0, 0.0, 0.0, 0.0, 0.0, 0.0, 0.0, 0.0, 0.0, 0.0, 0.0, 0.0, 0.0, 0.0, 0.0, 0.0, 0.0, 0.0, 0.0, 0.0, 0.0, 0.0, 0.0, 0.0, 0.0, 0.0, 0.0, 0.0, 0.0, 0.0, 0.0, 0.0, 0.0, 0.0, 0.0, 0.0, 0.0, 0.0, 0.0, 0.0, 0.0, 0.0, 0.0, 0.0, 0.0, 0.0, 0.0, 0.0, 0.0, 0.0, 0.0, 0.0, 0.0, 0.0, 0.0, 0.0, 0.0, 0.0, 0.0, 0.0, 0.0, 0.0, 0.0, 0.0, 0.0, 0.0, 0.0, 0.0, 0.0, 0.0, 0.0, 0.0, 0.0, 0.0, 0.0, 0.0, 0.0, 0.0, 0.0, 0.0, 0.0, 0.0, 0.0, 0.0, 0.0, 0.0, 0.0, 0.0, 0.0, 0.0, 0.0, 0.0, 0.0, 0.0, 0.0, 0.0, 0.0, 0.0, 0.0, 0.0, 0.0, 0.0, 0.0, 0.0, 0.0, 0.0, 0.0, 0.0, 0.0, 0.0, 0.0, 0.0, 0.0, 0.0, 0.0, 0.0, 0.0, 0.0, 0.0, 0.0, 0.0, 0.0, 0.0, 0.0, 0.0, 0.0, 0.0, 0.0, 0.0, 0.0, 0.0, 0.0, 0.0, 0.0, 0.0, 0.0, 0.0, 0.0, 0.0, 0.0, 0.0, 0.0, 0.0, 0.0, 0.0, 0.0, 0.0, 0.0, 0.0, 0.0, 0.0, 0.0, 0.0, 0.0, 0.0, 0.0, 0.0, 0.0, 0.0, 0.0, 0.0, 0.0, 0.0, 0.0, 0.0, 0.0, 0.0, 0.0, 0.0, 0.0, 0.0, 0.0, 0.0, 0.0, 0.0, 0.0, 0.0, 0.0, 0.0, 0.0, 0.0, 0.0, 0.0, 0.0, 0.0, 0.0, 0.0, 0.0, 0.0, 0.0, 0.0, 0.0, 0.0, 0.0, 0.0, 0.0, 0.0, 0.0, 0.0, 0.0, 0.0, 0.0, 0.0, 0.0, 0.0, 0.0, 0.0, 0.0, 0.0, 0.0, 0.0, 0.0, 0.0, 0.0, 0.0, 0.0, 0.0, 0.0, 0.0, 0.0, 0.0, 0.0, 0.0, 0.0, 0.0, 0.0, 0.0, 0.0, 0.0, 0.0, 0.0, 0.0, 0.0, 0.0, 0.0, 0.0, 0.0, 0.0, 0.0, 0.0, 0.0, 0.0, 0.0, 0.0, 0.0, 0.0, 0.0, 0.0, 0.0, 0.0, 0.0])
me_circle.use_remesh_fix_poles = True
me_circle.use_remesh_preserve_attributes = False
me_circle.use_mirror_vertex_groups = False
me_circle.update()

# ---- objects
ob_light = bpy.data.objects.new('Light', light_light)
ob_camera = bpy.data.objects.new('Camera', cam_camera)
ob_circle = bpy.data.objects.new('Circle', me_circle)

# ---- transforms, parenting, visibility, modifiers, constraints
ob_light.location = (4.076, 1.005, 5.904)
ob_light.rotation_euler = (0.6503, 0.05522, 1.866)
ob_light.lock_rotations_4d = False
ob_light.empty_display_type = 'ARROWS'
ob_light.color = (0.0, 0.0, 0.0, 0.0)
ob_light.lineart.crease_threshold = 0.0
ob_camera.location = (7.359, -6.926, 4.958)
ob_camera.rotation_euler = (1.109, 0.0, 0.8149)
ob_camera.lock_rotations_4d = False
ob_camera.empty_display_type = 'ARROWS'
ob_camera.color = (0.0, 0.0, 0.0, 0.0)
ob_camera.display_type = 'WIRE'
ob_camera.lineart.crease_threshold = 0.0
ob_circle.location = (0.0, 0.0, 0.0)
ob_circle.lineart.crease_threshold = 0.0
_m = ob_circle.modifiers.new('Subdivision', 'SUBSURF')
_m.uv_smooth = 'PRESERVE_CORNERS'
_m.render_levels = 1
_m = ob_circle.modifiers.new('Weighted Normal', 'WEIGHTED_NORMAL')

# ---- collection membership
col_collection.objects.link(ob_light)
col_collection.objects.link(ob_camera)
col_collection.objects.link(ob_circle)

# ---- scene / render settings (as saved in the file)
scene.camera = ob_camera
scene.frame_start = 1; scene.frame_end = 250; scene.frame_set(1)
scene.render.engine = 'BLENDER_EEVEE_NEXT'
scene.cycles.use_denoising = False
scene.cycles.samples = 128
scene.cycles.sampling_pattern = 'TABULATED_SOBOL'
scene.cycles.use_adaptive_sampling = False
scene.cycles.use_light_tree = False
scene.eevee.use_gtao = True
scene.view_settings.view_transform = 'Filmic'
bpy.context.view_layer.update()
